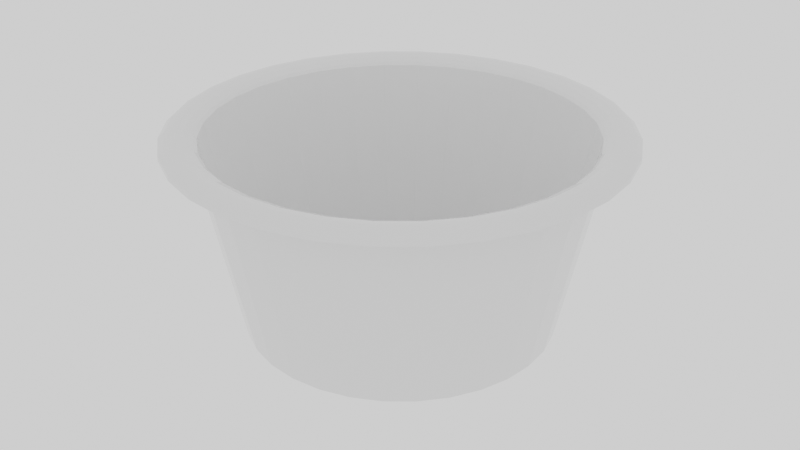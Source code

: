 # Source: drum_blue.blend  (saved by Blender 3.3.6; exported with 4.5.12 LTS)
import bpy
from mathutils import Matrix  # noqa: F401  (used for matrix-valued properties, if any)

bpy.ops.wm.read_factory_settings(use_empty=True)
scene = bpy.context.scene
scene.name = 'Scene'

# ---- collections
col_collection = bpy.data.collections.new('Collection'); scene.collection.children.link(col_collection)

# ---- materials (node trees are filled in below, after node groups)
mat_plastic = bpy.data.materials.new('Plastic')
mat_plastic.use_transparent_shadow = False

# ---- material node trees
mat_plastic.use_nodes = True; mat_plastic.node_tree.nodes.clear()
_N = mat_plastic.node_tree.nodes; _L = mat_plastic.node_tree.links
n0 = _N.new('ShaderNodeBsdfPrincipled'); n0.name = 'Principled BSDF'; n0.location = (10, 300)
n0.distribution = 'GGX'
n0.subsurface_method = 'RANDOM_WALK_SKIN'
n0.inputs[2].default_value = 0.09545
n0.inputs[3].default_value = 1.45
n0.inputs[13].default_value = 0.2227
n0.inputs[27].default_value = (0.0, 0.0, 0.0, 1.0)
n0.inputs[28].default_value = 1.0
n1 = _N.new('ShaderNodeOutputMaterial'); n1.name = 'Material Output'; n1.location = (300, 300)
_L.new(n0.outputs[0], n1.inputs[0])
n1.is_active_output = True

# ---- world
world_world = bpy.data.worlds.new('World'); scene.world = world_world
world_world.use_nodes = True; world_world.node_tree.nodes.clear()
_N = world_world.node_tree.nodes; _L = world_world.node_tree.links
n0 = _N.new('ShaderNodeOutputWorld'); n0.name = 'World Output'; n0.location = (300, 300)
n1 = _N.new('ShaderNodeBackground'); n1.name = 'Background'; n1.location = (10, 300)
n1.inputs[0].default_value = (1.0, 1.0, 1.0, 1.0)
_L.new(n1.outputs[0], n0.inputs[0])
n0.is_active_output = True
world_world.color = (0.05088, 0.05088, 0.05088)
world_world.use_sun_shadow = False
world_world.sun_shadow_jitter_overblur = 0.0

# ---- meshes
me_cylinder = bpy.data.meshes.new('Cylinder')
me_cylinder.from_pydata([(0.0, 0.3, 0.15), (0.05853, 0.2942, 0.15), (0.1148, 0.2772, 0.15), (0.1667, 0.2494, 0.15), (0.2121, 0.2121, 0.15), (0.2494, 0.1667, 0.15), (0.2772, 0.1148, 0.15), (0.2942, 0.05853, 0.15), (0.3, 0.0, 0.15), (0.2942, -0.05853, 0.15), (0.2772, -0.1148, 0.15), (0.2494, -0.1667, 0.15), (0.2121, -0.2121, 0.15), (0.1667, -0.2494, 0.15), (0.1148, -0.2772, 0.15), (0.05853, -0.2942, 0.15), (0.0, -0.3, 0.15), (-0.05853, -0.2942, 0.15), (-0.1148, -0.2772, 0.15), (-0.1667, -0.2494, 0.15), (-0.2121, -0.2121, 0.15), (-0.2494, -0.1667, 0.15), (-0.2772, -0.1148, 0.15), (-0.2942, -0.05853, 0.15), (-0.3, 0.0, 0.15), (-0.2942, 0.05853, 0.15), (-0.2772, 0.1148, 0.15), (-0.2494, 0.1667, 0.15), (-0.2121, 0.2121, 0.15), (-0.1667, 0.2494, 0.15), (-0.1148, 0.2772, 0.15), (-0.05853, 0.2942, 0.15), (5.525e-11, 0.3066, 0.1544), (0.05982, 0.3007, 0.1544), (0.1173, 0.2833, 0.1544), (0.1704, 0.255, 0.1544), (0.2168, 0.2168, 0.1544), (0.255, 0.1704, 0.1544), (0.2833, 0.1173, 0.1544), (0.3007, 0.05982, 0.1544), (0.3066, 1.223e-10, 0.1544), (0.3007, -0.05982, 0.1544), (0.2833, -0.1173, 0.1544), (0.255, -0.1704, 0.1544), (0.2168, -0.2168, 0.1544), (0.1704, -0.255, 0.1544), (0.1173, -0.2833, 0.1544), (0.05982, -0.3007, 0.1544), (5.525e-11, -0.3066, 0.1544), (-0.05982, -0.3007, 0.1544), (-0.1173, -0.2833, 0.1544), (-0.1704, -0.255, 0.1544), (-0.2168, -0.2168, 0.1544), (-0.255, -0.1704, 0.1544), (-0.2833, -0.1173, 0.1544), (-0.3007, -0.05982, 0.1544), (-0.3066, 1.223e-10, 0.1544), (-0.3007, 0.05982, 0.1544), (-0.2833, 0.1173, 0.1544), (-0.255, 0.1704, 0.1544), (-0.2168, 0.2168, 0.1544), (-0.1704, 0.255, 0.1544), (-0.1173, 0.2833, 0.1544), (-0.05982, 0.3007, 0.1544), (-0.0007961, 0.316, 0.1581), (0.06106, 0.3099, 0.1581), (0.1205, 0.2919, 0.1581), (0.1753, 0.2626, 0.1581), (0.2234, 0.2232, 0.1581), (0.2628, 0.1751, 0.1581), (0.2921, 0.1203, 0.1581), (0.3102, 0.06082, 0.1581), (0.3162, -0.001032, 0.1581), (0.3102, -0.06288, 0.1581), (0.2921, -0.1224, 0.1581), (0.2628, -0.1772, 0.1581), (0.2234, -0.2252, 0.1581), (0.1753, -0.2646, 0.1581), (0.1205, -0.2939, 0.1581), (0.06106, -0.312, 0.1581), (-0.0007961, -0.3181, 0.1581), (-0.06265, -0.312, 0.1581), (-0.1221, -0.2939, 0.1581), (-0.1769, -0.2646, 0.1581), (-0.225, -0.2252, 0.1581), (-0.2644, -0.1772, 0.1581), (-0.2937, -0.1224, 0.1581), (-0.3117, -0.06288, 0.1581), (-0.3178, -0.001032, 0.1581), (-0.3117, 0.06082, 0.1581), (-0.2937, 0.1203, 0.1581), (-0.2644, 0.1751, 0.1581), (-0.225, 0.2232, 0.1581), (-0.1769, 0.2626, 0.1581), (-0.1221, 0.2919, 0.1581), (-0.06265, 0.3099, 0.1581), (-0.0007961, 0.3254, 0.1596), (0.06289, 0.3191, 0.1596), (0.1241, 0.3006, 0.1596), (0.1806, 0.2704, 0.1596), (0.23, 0.2298, 0.1596), (0.2706, 0.1803, 0.1596), (0.3008, 0.1239, 0.1596), (0.3194, 0.06266, 0.1596), (0.3257, -0.001032, 0.1596), (0.3194, -0.06472, 0.1596), (0.3008, -0.126, 0.1596), (0.2706, -0.1824, 0.1596), (0.23, -0.2319, 0.1596), (0.1806, -0.2725, 0.1596), (0.1241, -0.3026, 0.1596), (0.06289, -0.3212, 0.1596), (-0.0007961, -0.3275, 0.1596), (-0.06448, -0.3212, 0.1596), (-0.1257, -0.3026, 0.1596), (-0.1822, -0.2725, 0.1596), (-0.2316, -0.2319, 0.1596), (-0.2722, -0.1824, 0.1596), (-0.3024, -0.126, 0.1596), (-0.321, -0.06472, 0.1596), (-0.3272, -0.001032, 0.1596), (-0.321, 0.06266, 0.1596), (-0.3024, 0.1239, 0.1596), (-0.2722, 0.1803, 0.1596), (-0.2316, 0.2298, 0.1596), (-0.1822, 0.2704, 0.1596), (-0.1257, 0.3006, 0.1596), (-0.06448, 0.3191, 0.1596), (-0.0007961, 0.3322, 0.1558), (0.06421, 0.3258, 0.1558), (0.1267, 0.3068, 0.1558), (0.1843, 0.276, 0.1558), (0.2348, 0.2346, 0.1558), (0.2763, 0.1841, 0.1558), (0.3071, 0.1265, 0.1558), (0.326, 0.06398, 0.1558), (0.3324, -0.001032, 0.1558), (0.326, -0.06604, 0.1558), (0.3071, -0.1286, 0.1558), (0.2763, -0.1862, 0.1558), (0.2348, -0.2367, 0.1558), (0.1843, -0.2781, 0.1558), (0.1267, -0.3089, 0.1558), (0.06421, -0.3279, 0.1558), (-0.0007961, -0.3343, 0.1558), (-0.06581, -0.3279, 0.1558), (-0.1283, -0.3089, 0.1558), (-0.1859, -0.2781, 0.1558), (-0.2364, -0.2367, 0.1558), (-0.2779, -0.1862, 0.1558), (-0.3087, -0.1286, 0.1558), (-0.3276, -0.06604, 0.1558), (-0.334, -0.001032, 0.1558), (-0.3276, 0.06398, 0.1558), (-0.3087, 0.1265, 0.1558), (-0.2779, 0.1841, 0.1558), (-0.2364, 0.2346, 0.1558), (-0.1859, 0.276, 0.1558), (-0.1283, 0.3068, 0.1558), (-0.06581, 0.3258, 0.1558), (-0.0007961, 0.3354, 0.1528), (0.06484, 0.329, 0.1528), (0.128, 0.3098, 0.1528), (0.1861, 0.2787, 0.1528), (0.2371, 0.2369, 0.1528), (0.279, 0.1859, 0.1528), (0.31, 0.1277, 0.1528), (0.3292, 0.06461, 0.1528), (0.3357, -0.001032, 0.1528), (0.3292, -0.06667, 0.1528), (0.31, -0.1298, 0.1528), (0.279, -0.188, 0.1528), (0.2371, -0.2389, 0.1528), (0.1861, -0.2808, 0.1528), (0.128, -0.3119, 0.1528), (0.06484, -0.331, 0.1528), (-0.0007961, -0.3375, 0.1528), (-0.06643, -0.331, 0.1528), (-0.1295, -0.3119, 0.1528), (-0.1877, -0.2808, 0.1528), (-0.2387, -0.2389, 0.1528), (-0.2805, -0.188, 0.1528), (-0.3116, -0.1298, 0.1528), (-0.3308, -0.06667, 0.1528), (-0.3372, -0.001032, 0.1528), (-0.3308, 0.06461, 0.1528), (-0.3116, 0.1277, 0.1528), (-0.2805, 0.1859, 0.1528), (-0.2387, 0.2369, 0.1528), (-0.1877, 0.2787, 0.1528), (-0.1295, 0.3098, 0.1528), (-0.06643, 0.329, 0.1528), (-0.0007961, 0.3354, 0.1506), (0.06484, 0.329, 0.1506), (0.128, 0.3098, 0.1506), (0.1861, 0.2787, 0.1506), (0.2371, 0.2369, 0.1506), (0.279, 0.1859, 0.1506), (0.31, 0.1277, 0.1506), (0.3292, 0.06461, 0.1506), (0.3357, -0.001032, 0.1506), (0.3292, -0.06667, 0.1506), (0.31, -0.1298, 0.1506), (0.279, -0.188, 0.1506), (0.2371, -0.2389, 0.1506), (0.1861, -0.2808, 0.1506), (0.128, -0.3119, 0.1506), (0.06484, -0.331, 0.1506), (-0.0007961, -0.3375, 0.1506), (-0.06643, -0.331, 0.1506), (-0.1295, -0.3119, 0.1506), (-0.1877, -0.2808, 0.1506), (-0.2387, -0.2389, 0.1506), (-0.2805, -0.188, 0.1506), (-0.3116, -0.1298, 0.1506), (-0.3308, -0.06667, 0.1506), (-0.3372, -0.001032, 0.1506), (-0.3308, 0.06461, 0.1506), (-0.3116, 0.1277, 0.1506), (-0.2805, 0.1859, 0.1506), (-0.2387, 0.2369, 0.1506), (-0.1877, 0.2787, 0.1506), (-0.1295, 0.3098, 0.1506), (-0.06643, 0.329, 0.1506), (-0.0007961, 0.3423, 0.1499), (0.06619, 0.3357, 0.1499), (0.1306, 0.3162, 0.1499), (0.19, 0.2845, 0.1499), (0.242, 0.2418, 0.1499), (0.2847, 0.1897, 0.1499), (0.3164, 0.1304, 0.1499), (0.336, 0.06595, 0.1499), (0.3426, -0.001032, 0.1499), (0.336, -0.06802, 0.1499), (0.3164, -0.1324, 0.1499), (0.2847, -0.1918, 0.1499), (0.242, -0.2438, 0.1499), (0.19, -0.2865, 0.1499), (0.1306, -0.3182, 0.1499), (0.06619, -0.3378, 0.1499), (-0.0007961, -0.3444, 0.1499), (-0.06778, -0.3378, 0.1499), (-0.1322, -0.3182, 0.1499), (-0.1916, -0.2865, 0.1499), (-0.2436, -0.2438, 0.1499), (-0.2863, -0.1918, 0.1499), (-0.318, -0.1324, 0.1499), (-0.3376, -0.06802, 0.1499), (-0.3441, -0.001032, 0.1499), (-0.3376, 0.06595, 0.1499), (-0.318, 0.1304, 0.1499), (-0.2863, 0.1897, 0.1499), (-0.2436, 0.2418, 0.1499), (-0.1916, 0.2845, 0.1499), (-0.1322, 0.3162, 0.1499), (-0.06778, 0.3357, 0.1499), (-0.0007961, 0.3423, 0.1571), (0.06619, 0.3357, 0.1571), (0.1306, 0.3162, 0.1571), (0.19, 0.2845, 0.1571), (0.242, 0.2418, 0.1571), (0.2847, 0.1897, 0.1571), (0.3164, 0.1304, 0.1571), (0.336, 0.06595, 0.1571), (0.3426, -0.001032, 0.1571), (0.336, -0.06802, 0.1571), (0.3164, -0.1324, 0.1571), (0.2847, -0.1918, 0.1571), (0.242, -0.2438, 0.1571), (0.19, -0.2865, 0.1571), (0.1306, -0.3182, 0.1571), (0.06619, -0.3378, 0.1571), (-0.0007961, -0.3444, 0.1571), (-0.06778, -0.3378, 0.1571), (-0.1322, -0.3182, 0.1571), (-0.1916, -0.2865, 0.1571), (-0.2436, -0.2438, 0.1571), (-0.2863, -0.1918, 0.1571), (-0.318, -0.1324, 0.1571), (-0.3376, -0.06802, 0.1571), (-0.3441, -0.001032, 0.1571), (-0.3376, 0.06595, 0.1571), (-0.318, 0.1304, 0.1571), (-0.2863, 0.1897, 0.1571), (-0.2436, 0.2418, 0.1571), (-0.1916, 0.2845, 0.1571), (-0.1322, 0.3162, 0.1571), (-0.06778, 0.3357, 0.1571), (-0.0007961, 0.3342, 0.1639), (0.06461, 0.3278, 0.1639), (0.1275, 0.3087, 0.1639), (0.1855, 0.2777, 0.1639), (0.2363, 0.236, 0.1639), (0.278, 0.1852, 0.1639), (0.309, 0.1273, 0.1639), (0.328, 0.06438, 0.1639), (0.3345, -0.001032, 0.1639), (0.328, -0.06644, 0.1639), (0.309, -0.1293, 0.1639), (0.278, -0.1873, 0.1639), (0.2363, -0.2381, 0.1639), (0.1855, -0.2798, 0.1639), (0.1275, -0.3108, 0.1639), (0.06461, -0.3299, 0.1639), (-0.0007961, -0.3363, 0.1639), (-0.0662, -0.3299, 0.1639), (-0.1291, -0.3108, 0.1639), (-0.1871, -0.2798, 0.1639), (-0.2379, -0.2381, 0.1639), (-0.2796, -0.1873, 0.1639), (-0.3105, -0.1293, 0.1639), (-0.3296, -0.06644, 0.1639), (-0.3361, -0.001032, 0.1639), (-0.3296, 0.06438, 0.1639), (-0.3105, 0.1273, 0.1639), (-0.2796, 0.1852, 0.1639), (-0.2379, 0.236, 0.1639), (-0.1871, 0.2777, 0.1639), (-0.1291, 0.3087, 0.1639), (-0.0662, 0.3278, 0.1639), (-0.0007961, 0.3277, 0.1662), (0.06333, 0.3213, 0.1662), (0.125, 0.3026, 0.1662), (0.1818, 0.2723, 0.1662), (0.2316, 0.2314, 0.1662), (0.2725, 0.1816, 0.1662), (0.3029, 0.1248, 0.1662), (0.3216, 0.06309, 0.1662), (0.3279, -0.001032, 0.1662), (0.3216, -0.06516, 0.1662), (0.3029, -0.1268, 0.1662), (0.2725, -0.1836, 0.1662), (0.2316, -0.2334, 0.1662), (0.1818, -0.2743, 0.1662), (0.125, -0.3047, 0.1662), (0.06333, -0.3234, 0.1662), (-0.0007961, -0.3297, 0.1662), (-0.06492, -0.3234, 0.1662), (-0.1266, -0.3047, 0.1662), (-0.1834, -0.2743, 0.1662), (-0.2332, -0.2334, 0.1662), (-0.2741, -0.1836, 0.1662), (-0.3045, -0.1268, 0.1662), (-0.3232, -0.06516, 0.1662), (-0.3295, -0.001032, 0.1662), (-0.3232, 0.06309, 0.1662), (-0.3045, 0.1248, 0.1662), (-0.2741, 0.1816, 0.1662), (-0.2332, 0.2314, 0.1662), (-0.1834, 0.2723, 0.1662), (-0.1266, 0.3026, 0.1662), (-0.06492, 0.3213, 0.1662), (-0.0007961, 0.3182, 0.1671), (0.06149, 0.3121, 0.1671), (0.1214, 0.2939, 0.1671), (0.1766, 0.2644, 0.1671), (0.2249, 0.2247, 0.1671), (0.2647, 0.1763, 0.1671), (0.2942, 0.1211, 0.1671), (0.3123, 0.06125, 0.1671), (0.3185, -0.001032, 0.1671), (0.3123, -0.06331, 0.1671), (0.2942, -0.1232, 0.1671), (0.2647, -0.1784, 0.1671), (0.2249, -0.2268, 0.1671), (0.1766, -0.2665, 0.1671), (0.1214, -0.296, 0.1671), (0.06149, -0.3142, 0.1671), (-0.0007961, -0.3203, 0.1671), (-0.06308, -0.3142, 0.1671), (-0.123, -0.296, 0.1671), (-0.1782, -0.2665, 0.1671), (-0.2265, -0.2268, 0.1671), (-0.2662, -0.1784, 0.1671), (-0.2957, -0.1232, 0.1671), (-0.3139, -0.06331, 0.1671), (-0.32, -0.001032, 0.1671), (-0.3139, 0.06125, 0.1671), (-0.2957, 0.1211, 0.1671), (-0.2662, 0.1763, 0.1671), (-0.2265, 0.2247, 0.1671), (-0.1782, 0.2644, 0.1671), (-0.123, 0.2939, 0.1671), (-0.06308, 0.3121, 0.1671), (-0.0007961, 0.3046, 0.1645), (0.05883, 0.2987, 0.1645), (0.1162, 0.2813, 0.1645), (0.169, 0.2531, 0.1645), (0.2153, 0.2151, 0.1645), (0.2533, 0.1688, 0.1645), (0.2816, 0.1159, 0.1645), (0.299, 0.0586, 0.1645), (0.3048, -0.001032, 0.1645), (0.299, -0.06066, 0.1645), (0.2816, -0.118, 0.1645), (0.2533, -0.1708, 0.1645), (0.2153, -0.2172, 0.1645), (0.169, -0.2552, 0.1645), (0.1162, -0.2834, 0.1645), (0.05883, -0.3008, 0.1645), (-0.0007961, -0.3067, 0.1645), (-0.06042, -0.3008, 0.1645), (-0.1178, -0.2834, 0.1645), (-0.1706, -0.2552, 0.1645), (-0.2169, -0.2172, 0.1645), (-0.2549, -0.1708, 0.1645), (-0.2832, -0.118, 0.1645), (-0.3006, -0.06066, 0.1645), (-0.3064, -0.001032, 0.1645), (-0.3006, 0.0586, 0.1645), (-0.2832, 0.1159, 0.1645), (-0.2549, 0.1688, 0.1645), (-0.2169, 0.2151, 0.1645), (-0.1706, 0.2531, 0.1645), (-0.1178, 0.2813, 0.1645), (-0.06042, 0.2987, 0.1645), (-0.0007961, 0.2932, 0.1594), (0.05661, 0.2876, 0.1594), (0.1118, 0.2708, 0.1594), (0.1627, 0.2436, 0.1594), (0.2073, 0.207, 0.1594), (0.2439, 0.1624, 0.1594), (0.2711, 0.1116, 0.1594), (0.2878, 0.05637, 0.1594), (0.2934, -0.001032, 0.1594), (0.2878, -0.05844, 0.1594), (0.2711, -0.1136, 0.1594), (0.2439, -0.1645, 0.1594), (0.2073, -0.2091, 0.1594), (0.1627, -0.2457, 0.1594), (0.1118, -0.2729, 0.1594), (0.05661, -0.2896, 0.1594), (-0.0007961, -0.2953, 0.1594), (-0.0582, -0.2896, 0.1594), (-0.1134, -0.2729, 0.1594), (-0.1643, -0.2457, 0.1594), (-0.2089, -0.2091, 0.1594), (-0.2455, -0.1645, 0.1594), (-0.2726, -0.1136, 0.1594), (-0.2894, -0.05844, 0.1594), (-0.295, -0.001032, 0.1594), (-0.2894, 0.05637, 0.1594), (-0.2726, 0.1116, 0.1594), (-0.2455, 0.1624, 0.1594), (-0.2089, 0.207, 0.1594), (-0.1643, 0.2436, 0.1594), (-0.1134, 0.2708, 0.1594), (-0.0582, 0.2876, 0.1594), (-0.0007961, 0.288, 0.1551), (0.0556, 0.2825, 0.1551), (0.1098, 0.266, 0.1551), (0.1598, 0.2393, 0.1551), (0.2036, 0.2034, 0.1551), (0.2396, 0.1596, 0.1551), (0.2663, 0.1096, 0.1551), (0.2827, 0.05536, 0.1551), (0.2883, -0.001032, 0.1551), (0.2827, -0.05743, 0.1551), (0.2663, -0.1117, 0.1551), (0.2396, -0.1616, 0.1551), (0.2036, -0.2054, 0.1551), (0.1598, -0.2414, 0.1551), (0.1098, -0.2681, 0.1551), (0.0556, -0.2846, 0.1551), (-0.0007961, -0.2901, 0.1551), (-0.05719, -0.2846, 0.1551), (-0.1114, -0.2681, 0.1551), (-0.1614, -0.2414, 0.1551), (-0.2052, -0.2054, 0.1551), (-0.2412, -0.1616, 0.1551), (-0.2679, -0.1117, 0.1551), (-0.2843, -0.05743, 0.1551), (-0.2899, -0.001032, 0.1551), (-0.2843, 0.05536, 0.1551), (-0.2679, 0.1096, 0.1551), (-0.2412, 0.1596, 0.1551), (-0.2052, 0.2034, 0.1551), (-0.1614, 0.2393, 0.1551), (-0.1114, 0.266, 0.1551), (-0.05719, 0.2825, 0.1551), (-0.0007961, 0.2222, -0.143), (0.04276, 0.2179, -0.143), (0.08464, 0.2052, -0.143), (0.1232, 0.1846, -0.143), (0.1571, 0.1568, -0.143), (0.1848, 0.123, -0.143), (0.2055, 0.08441, -0.143), (0.2182, 0.04253, -0.143), (0.2225, -0.001032, -0.143), (0.2182, -0.04459, -0.143), (0.2055, -0.08647, -0.143), (0.1848, -0.1251, -0.143), (0.1571, -0.1589, -0.143), (0.1232, -0.1867, -0.143), (0.08464, -0.2073, -0.143), (0.04276, -0.22, -0.143), (-0.0007961, -0.2243, -0.143), (-0.04435, -0.22, -0.143), (-0.08624, -0.2073, -0.143), (-0.1248, -0.1867, -0.143), (-0.1587, -0.1589, -0.143), (-0.1864, -0.1251, -0.143), (-0.2071, -0.08647, -0.143), (-0.2198, -0.04459, -0.143), (-0.2241, -0.001032, -0.143), (-0.2198, 0.04253, -0.143), (-0.2071, 0.08441, -0.143), (-0.1864, 0.123, -0.143), (-0.1587, 0.1568, -0.143), (-0.1248, 0.1846, -0.143), (-0.08624, 0.2052, -0.143), (-0.04435, 0.2179, -0.143), (-0.03808, 0.1914, -0.1602), (2.258e-10, 0.2388, -0.1461), (0.0466, 0.2343, -0.1461), (-0.07469, 0.1803, -0.1602), (0.0914, 0.2207, -0.1461), (-0.1084, 0.1623, -0.1602), (0.1327, 0.1986, -0.1461), (-0.138, 0.138, -0.1602), (0.1689, 0.1689, -0.1461), (-0.1623, 0.1084, -0.1602), (0.1986, 0.1327, -0.1461), (-0.1803, 0.07469, -0.1602), (0.2207, 0.0914, -0.1461), (-0.1914, 0.03808, -0.1602), (0.2343, 0.0466, -0.1461), (-0.1952, 2.209e-10, -0.1602), (0.2388, -2.258e-10, -0.1461), (-0.1914, -0.03808, -0.1602), (0.2343, -0.0466, -0.1461), (-0.1803, -0.07469, -0.1602), (0.2207, -0.0914, -0.1461), (-0.1623, -0.1084, -0.1602), (0.1986, -0.1327, -0.1461), (-0.138, -0.138, -0.1602), (0.1689, -0.1689, -0.1461), (-0.1084, -0.1623, -0.1602), (0.1327, -0.1986, -0.1461), (-0.07469, -0.1803, -0.1602), (0.0914, -0.2207, -0.1461), (-0.03808, -0.1914, -0.1602), (0.0466, -0.2343, -0.1461), (-4.284e-10, -0.1952, -0.1602), (-2.258e-10, -0.2388, -0.1461), (0.03808, -0.1914, -0.1602), (-0.0466, -0.2343, -0.1461), (0.07469, -0.1803, -0.1602), (-0.0914, -0.2207, -0.1461), (0.1084, -0.1623, -0.1602), (-0.1327, -0.1986, -0.1461), (0.138, -0.138, -0.1602), (-0.1689, -0.1689, -0.1461), (0.1623, -0.1084, -0.1602), (-0.1986, -0.1327, -0.1461), (0.1803, -0.07469, -0.1602), (-0.2207, -0.0914, -0.1461), (0.1914, -0.03808, -0.1602), (-0.2343, -0.0466, -0.1461), (0.1952, 2.209e-10, -0.1602), (-0.2388, 2.258e-10, -0.1461), (0.1914, 0.03808, -0.1602), (-0.2343, 0.0466, -0.1461), (0.1803, 0.07469, -0.1602), (-0.2207, 0.0914, -0.1461), (0.1623, 0.1084, -0.1602), (-0.1986, 0.1327, -0.1461), (0.138, 0.138, -0.1602), (-0.1689, 0.1689, -0.1461), (0.1084, 0.1623, -0.1602), (-0.1327, 0.1986, -0.1461), (0.07469, 0.1803, -0.1602), (-0.0914, 0.2207, -0.1461), (0.03808, 0.1914, -0.1602), (-0.0466, 0.2343, -0.1461), (-4.284e-10, 0.1952, -0.1602), (0.0, 0.2214, -0.1554), (1.953e-10, 0.232, -0.1517), (0.0432, 0.2172, -0.1554), (0.04527, 0.2276, -0.1517), (0.08474, 0.2046, -0.1554), (0.0888, 0.2144, -0.1517), (0.123, 0.1841, -0.1554), (0.1289, 0.1929, -0.1517), (0.1566, 0.1566, -0.1554), (0.1641, 0.1641, -0.1517), (0.1841, 0.123, -0.1554), (0.1929, 0.1289, -0.1517), (0.2046, 0.08474, -0.1554), (0.2144, 0.0888, -0.1517), (0.2172, 0.0432, -0.1554), (0.2276, 0.04527, -0.1517), (0.2214, 0.0, -0.1554), (0.232, -1.953e-10, -0.1517), (0.2172, -0.0432, -0.1554), (0.2276, -0.04527, -0.1517), (0.2046, -0.08474, -0.1554), (0.2144, -0.0888, -0.1517), (0.1841, -0.123, -0.1554), (0.1929, -0.1289, -0.1517), (0.1566, -0.1566, -0.1554), (0.1641, -0.1641, -0.1517), (0.123, -0.1841, -0.1554), (0.1289, -0.1929, -0.1517), (0.08474, -0.2046, -0.1554), (0.0888, -0.2144, -0.1517), (0.0432, -0.2172, -0.1554), (0.04527, -0.2276, -0.1517), (0.0, -0.2214, -0.1554), (-1.953e-10, -0.232, -0.1517), (-0.0432, -0.2172, -0.1554), (-0.04527, -0.2276, -0.1517), (-0.08474, -0.2046, -0.1554), (-0.0888, -0.2144, -0.1517), (-0.123, -0.1841, -0.1554), (-0.1289, -0.1929, -0.1517), (-0.1566, -0.1566, -0.1554), (-0.1641, -0.1641, -0.1517), (-0.1841, -0.123, -0.1554), (-0.1929, -0.1289, -0.1517), (-0.2046, -0.08474, -0.1554), (-0.2144, -0.0888, -0.1517), (-0.2172, -0.0432, -0.1554), (-0.2276, -0.04527, -0.1517), (-0.2214, 0.0, -0.1554), (-0.232, 1.953e-10, -0.1517), (-0.2172, 0.0432, -0.1554), (-0.2276, 0.04527, -0.1517), (-0.2046, 0.08474, -0.1554), (-0.2144, 0.0888, -0.1517), (-0.1841, 0.123, -0.1554), (-0.1929, 0.1289, -0.1517), (-0.1566, 0.1566, -0.1554), (-0.1641, 0.1641, -0.1517), (-0.123, 0.1841, -0.1554), (-0.1289, 0.1929, -0.1517), (-0.08474, 0.2046, -0.1554), (-0.0888, 0.2144, -0.1517), (-0.0432, 0.2172, -0.1554), (-0.04527, 0.2276, -0.1517)], [], [(524, 522, 5, 6), (526, 524, 6, 7), (528, 526, 7, 8), (530, 528, 8, 9), (532, 530, 9, 10), (534, 532, 10, 11), (536, 534, 11, 12), (538, 536, 12, 13), (540, 538, 13, 14), (542, 540, 14, 15), (544, 542, 15, 16), (546, 544, 16, 17), (548, 546, 17, 18), (550, 548, 18, 19), (552, 550, 19, 20), (554, 552, 20, 21), (556, 554, 21, 22), (558, 556, 22, 23), (560, 558, 23, 24), (562, 560, 24, 25), (564, 562, 25, 26), (566, 564, 26, 27), (568, 566, 27, 28), (570, 568, 28, 29), (572, 570, 29, 30), (574, 572, 30, 31), (516, 514, 1, 2), (18, 17, 49, 50), (522, 520, 4, 5), (520, 518, 3, 4), (513, 574, 31, 0), (518, 516, 2, 3), (581, 579, 514, 516), (35, 34, 66, 67), (5, 4, 36, 37), (0, 31, 63, 32), (19, 18, 50, 51), (6, 5, 37, 38), (20, 19, 51, 52), (7, 6, 38, 39), (21, 20, 52, 53), (8, 7, 39, 40), (22, 21, 53, 54), (9, 8, 40, 41), (23, 22, 54, 55), (10, 9, 41, 42), (24, 23, 55, 56), (11, 10, 42, 43), (25, 24, 56, 57), (12, 11, 43, 44), (26, 25, 57, 58), (13, 12, 44, 45), (27, 26, 58, 59), (14, 13, 45, 46), (1, 0, 32, 33), (28, 27, 59, 60), (15, 14, 46, 47), (2, 1, 33, 34), (29, 28, 60, 61), (16, 15, 47, 48), (3, 2, 34, 35), (30, 29, 61, 62), (17, 16, 48, 49), (4, 3, 35, 36), (31, 30, 62, 63), (91, 90, 122, 123), (62, 61, 93, 94), (49, 48, 80, 81), (36, 35, 67, 68), (63, 62, 94, 95), (50, 49, 81, 82), (37, 36, 68, 69), (32, 63, 95, 64), (51, 50, 82, 83), (38, 37, 69, 70), (52, 51, 83, 84), (39, 38, 70, 71), (53, 52, 84, 85), (40, 39, 71, 72), (54, 53, 85, 86), (41, 40, 72, 73), (55, 54, 86, 87), (42, 41, 73, 74), (56, 55, 87, 88), (43, 42, 74, 75), (57, 56, 88, 89), (44, 43, 75, 76), (58, 57, 89, 90), (45, 44, 76, 77), (59, 58, 90, 91), (46, 45, 77, 78), (33, 32, 64, 65), (60, 59, 91, 92), (47, 46, 78, 79), (34, 33, 65, 66), (61, 60, 92, 93), (48, 47, 79, 80), (122, 121, 153, 154), (78, 77, 109, 110), (65, 64, 96, 97), (92, 91, 123, 124), (79, 78, 110, 111), (66, 65, 97, 98), (93, 92, 124, 125), (80, 79, 111, 112), (67, 66, 98, 99), (94, 93, 125, 126), (81, 80, 112, 113), (68, 67, 99, 100), (95, 94, 126, 127), (82, 81, 113, 114), (69, 68, 100, 101), (64, 95, 127, 96), (83, 82, 114, 115), (70, 69, 101, 102), (84, 83, 115, 116), (71, 70, 102, 103), (85, 84, 116, 117), (72, 71, 103, 104), (86, 85, 117, 118), (73, 72, 104, 105), (87, 86, 118, 119), (74, 73, 105, 106), (88, 87, 119, 120), (75, 74, 106, 107), (89, 88, 120, 121), (76, 75, 107, 108), (90, 89, 121, 122), (77, 76, 108, 109), (140, 139, 171, 172), (109, 108, 140, 141), (123, 122, 154, 155), (110, 109, 141, 142), (97, 96, 128, 129), (124, 123, 155, 156), (111, 110, 142, 143), (98, 97, 129, 130), (125, 124, 156, 157), (112, 111, 143, 144), (99, 98, 130, 131), (126, 125, 157, 158), (113, 112, 144, 145), (100, 99, 131, 132), (127, 126, 158, 159), (114, 113, 145, 146), (101, 100, 132, 133), (96, 127, 159, 128), (115, 114, 146, 147), (102, 101, 133, 134), (116, 115, 147, 148), (103, 102, 134, 135), (117, 116, 148, 149), (104, 103, 135, 136), (118, 117, 149, 150), (105, 104, 136, 137), (119, 118, 150, 151), (106, 105, 137, 138), (120, 119, 151, 152), (107, 106, 138, 139), (121, 120, 152, 153), (108, 107, 139, 140), (160, 191, 223, 192), (154, 153, 185, 186), (141, 140, 172, 173), (155, 154, 186, 187), (142, 141, 173, 174), (129, 128, 160, 161), (156, 155, 187, 188), (143, 142, 174, 175), (130, 129, 161, 162), (157, 156, 188, 189), (144, 143, 175, 176), (131, 130, 162, 163), (158, 157, 189, 190), (145, 144, 176, 177), (132, 131, 163, 164), (159, 158, 190, 191), (146, 145, 177, 178), (133, 132, 164, 165), (128, 159, 191, 160), (147, 146, 178, 179), (134, 133, 165, 166), (148, 147, 179, 180), (135, 134, 166, 167), (149, 148, 180, 181), (136, 135, 167, 168), (150, 149, 181, 182), (137, 136, 168, 169), (151, 150, 182, 183), (138, 137, 169, 170), (152, 151, 183, 184), (139, 138, 170, 171), (153, 152, 184, 185), (215, 214, 246, 247), (179, 178, 210, 211), (166, 165, 197, 198), (180, 179, 211, 212), (167, 166, 198, 199), (181, 180, 212, 213), (168, 167, 199, 200), (182, 181, 213, 214), (169, 168, 200, 201), (183, 182, 214, 215), (170, 169, 201, 202), (184, 183, 215, 216), (171, 170, 202, 203), (185, 184, 216, 217), (172, 171, 203, 204), (186, 185, 217, 218), (173, 172, 204, 205), (187, 186, 218, 219), (174, 173, 205, 206), (161, 160, 192, 193), (188, 187, 219, 220), (175, 174, 206, 207), (162, 161, 193, 194), (189, 188, 220, 221), (176, 175, 207, 208), (163, 162, 194, 195), (190, 189, 221, 222), (177, 176, 208, 209), (164, 163, 195, 196), (191, 190, 222, 223), (178, 177, 209, 210), (165, 164, 196, 197), (250, 249, 281, 282), (202, 201, 233, 234), (216, 215, 247, 248), (203, 202, 234, 235), (217, 216, 248, 249), (204, 203, 235, 236), (218, 217, 249, 250), (205, 204, 236, 237), (219, 218, 250, 251), (206, 205, 237, 238), (193, 192, 224, 225), (220, 219, 251, 252), (207, 206, 238, 239), (194, 193, 225, 226), (221, 220, 252, 253), (208, 207, 239, 240), (195, 194, 226, 227), (222, 221, 253, 254), (209, 208, 240, 241), (196, 195, 227, 228), (223, 222, 254, 255), (210, 209, 241, 242), (197, 196, 228, 229), (192, 223, 255, 224), (211, 210, 242, 243), (198, 197, 229, 230), (212, 211, 243, 244), (199, 198, 230, 231), (213, 212, 244, 245), (200, 199, 231, 232), (214, 213, 245, 246), (201, 200, 232, 233), (283, 282, 314, 315), (237, 236, 268, 269), (251, 250, 282, 283), (238, 237, 269, 270), (225, 224, 256, 257), (252, 251, 283, 284), (239, 238, 270, 271), (226, 225, 257, 258), (253, 252, 284, 285), (240, 239, 271, 272), (227, 226, 258, 259), (254, 253, 285, 286), (241, 240, 272, 273), (228, 227, 259, 260), (255, 254, 286, 287), (242, 241, 273, 274), (229, 228, 260, 261), (224, 255, 287, 256), (243, 242, 274, 275), (230, 229, 261, 262), (244, 243, 275, 276), (231, 230, 262, 263), (245, 244, 276, 277), (232, 231, 263, 264), (246, 245, 277, 278), (233, 232, 264, 265), (247, 246, 278, 279), (234, 233, 265, 266), (248, 247, 279, 280), (235, 234, 266, 267), (249, 248, 280, 281), (236, 235, 267, 268), (318, 317, 349, 350), (270, 269, 301, 302), (257, 256, 288, 289), (284, 283, 315, 316), (271, 270, 302, 303), (258, 257, 289, 290), (285, 284, 316, 317), (272, 271, 303, 304), (259, 258, 290, 291), (286, 285, 317, 318), (273, 272, 304, 305), (260, 259, 291, 292), (287, 286, 318, 319), (274, 273, 305, 306), (261, 260, 292, 293), (256, 287, 319, 288), (275, 274, 306, 307), (262, 261, 293, 294), (276, 275, 307, 308), (263, 262, 294, 295), (277, 276, 308, 309), (264, 263, 295, 296), (278, 277, 309, 310), (265, 264, 296, 297), (279, 278, 310, 311), (266, 265, 297, 298), (280, 279, 311, 312), (267, 266, 298, 299), (281, 280, 312, 313), (268, 267, 299, 300), (282, 281, 313, 314), (269, 268, 300, 301), (340, 339, 371, 372), (305, 304, 336, 337), (292, 291, 323, 324), (319, 318, 350, 351), (306, 305, 337, 338), (293, 292, 324, 325), (288, 319, 351, 320), (307, 306, 338, 339), (294, 293, 325, 326), (308, 307, 339, 340), (295, 294, 326, 327), (309, 308, 340, 341), (296, 295, 327, 328), (310, 309, 341, 342), (297, 296, 328, 329), (311, 310, 342, 343), (298, 297, 329, 330), (312, 311, 343, 344), (299, 298, 330, 331), (313, 312, 344, 345), (300, 299, 331, 332), (314, 313, 345, 346), (301, 300, 332, 333), (315, 314, 346, 347), (302, 301, 333, 334), (289, 288, 320, 321), (316, 315, 347, 348), (303, 302, 334, 335), (290, 289, 321, 322), (317, 316, 348, 349), (304, 303, 335, 336), (291, 290, 322, 323), (375, 374, 406, 407), (327, 326, 358, 359), (341, 340, 372, 373), (328, 327, 359, 360), (342, 341, 373, 374), (329, 328, 360, 361), (343, 342, 374, 375), (330, 329, 361, 362), (344, 343, 375, 376), (331, 330, 362, 363), (345, 344, 376, 377), (332, 331, 363, 364), (346, 345, 377, 378), (333, 332, 364, 365), (347, 346, 378, 379), (334, 333, 365, 366), (321, 320, 352, 353), (348, 347, 379, 380), (335, 334, 366, 367), (322, 321, 353, 354), (349, 348, 380, 381), (336, 335, 367, 368), (323, 322, 354, 355), (350, 349, 381, 382), (337, 336, 368, 369), (324, 323, 355, 356), (351, 350, 382, 383), (338, 337, 369, 370), (325, 324, 356, 357), (320, 351, 383, 352), (339, 338, 370, 371), (326, 325, 357, 358), (402, 401, 433, 434), (362, 361, 393, 394), (376, 375, 407, 408), (363, 362, 394, 395), (377, 376, 408, 409), (364, 363, 395, 396), (378, 377, 409, 410), (365, 364, 396, 397), (379, 378, 410, 411), (366, 365, 397, 398), (353, 352, 384, 385), (380, 379, 411, 412), (367, 366, 398, 399), (354, 353, 385, 386), (381, 380, 412, 413), (368, 367, 399, 400), (355, 354, 386, 387), (382, 381, 413, 414), (369, 368, 400, 401), (356, 355, 387, 388), (383, 382, 414, 415), (370, 369, 401, 402), (357, 356, 388, 389), (352, 383, 415, 384), (371, 370, 402, 403), (358, 357, 389, 390), (372, 371, 403, 404), (359, 358, 390, 391), (373, 372, 404, 405), (360, 359, 391, 392), (374, 373, 405, 406), (361, 360, 392, 393), (437, 436, 468, 469), (389, 388, 420, 421), (384, 415, 447, 416), (403, 402, 434, 435), (390, 389, 421, 422), (404, 403, 435, 436), (391, 390, 422, 423), (405, 404, 436, 437), (392, 391, 423, 424), (406, 405, 437, 438), (393, 392, 424, 425), (407, 406, 438, 439), (394, 393, 425, 426), (408, 407, 439, 440), (395, 394, 426, 427), (409, 408, 440, 441), (396, 395, 427, 428), (410, 409, 441, 442), (397, 396, 428, 429), (411, 410, 442, 443), (398, 397, 429, 430), (385, 384, 416, 417), (412, 411, 443, 444), (399, 398, 430, 431), (386, 385, 417, 418), (413, 412, 444, 445), (400, 399, 431, 432), (387, 386, 418, 419), (414, 413, 445, 446), (401, 400, 432, 433), (388, 387, 419, 420), (415, 414, 446, 447), (472, 471, 503, 504), (424, 423, 455, 456), (438, 437, 469, 470), (425, 424, 456, 457), (439, 438, 470, 471), (426, 425, 457, 458), (440, 439, 471, 472), (427, 426, 458, 459), (441, 440, 472, 473), (428, 427, 459, 460), (442, 441, 473, 474), (429, 428, 460, 461), (443, 442, 474, 475), (430, 429, 461, 462), (417, 416, 448, 449), (444, 443, 475, 476), (431, 430, 462, 463), (418, 417, 449, 450), (445, 444, 476, 477), (432, 431, 463, 464), (419, 418, 450, 451), (446, 445, 477, 478), (433, 432, 464, 465), (420, 419, 451, 452), (447, 446, 478, 479), (434, 433, 465, 466), (421, 420, 452, 453), (416, 447, 479, 448), (435, 434, 466, 467), (422, 421, 453, 454), (436, 435, 467, 468), (423, 422, 454, 455), (481, 480, 511, 510, 509, 508, 507, 506, 505, 504, 503, 502, 501, 500, 499, 498, 497, 496, 495, 494, 493, 492, 491, 490, 489, 488, 487, 486, 485, 484, 483, 482), (459, 458, 490, 491), (473, 472, 504, 505), (460, 459, 491, 492), (474, 473, 505, 506), (461, 460, 492, 493), (475, 474, 506, 507), (462, 461, 493, 494), (449, 448, 480, 481), (476, 475, 507, 508), (463, 462, 494, 495), (450, 449, 481, 482), (477, 476, 508, 509), (464, 463, 495, 496), (451, 450, 482, 483), (478, 477, 509, 510), (465, 464, 496, 497), (452, 451, 483, 484), (479, 478, 510, 511), (466, 465, 497, 498), (453, 452, 484, 485), (448, 479, 511, 480), (467, 466, 498, 499), (454, 453, 485, 486), (468, 467, 499, 500), (455, 454, 486, 487), (469, 468, 500, 501), (456, 455, 487, 488), (470, 469, 501, 502), (457, 456, 488, 489), (471, 470, 502, 503), (458, 457, 489, 490), (577, 639, 574, 513), (583, 581, 516, 518), (585, 583, 518, 520), (587, 585, 520, 522), (589, 587, 522, 524), (591, 589, 524, 526), (593, 591, 526, 528), (595, 593, 528, 530), (597, 595, 530, 532), (599, 597, 532, 534), (601, 599, 534, 536), (603, 601, 536, 538), (605, 603, 538, 540), (607, 605, 540, 542), (609, 607, 542, 544), (611, 609, 544, 546), (613, 611, 546, 548), (615, 613, 548, 550), (617, 615, 550, 552), (619, 617, 552, 554), (621, 619, 554, 556), (623, 621, 556, 558), (625, 623, 558, 560), (627, 625, 560, 562), (629, 627, 562, 564), (631, 629, 564, 566), (633, 631, 566, 568), (635, 633, 568, 570), (637, 635, 570, 572), (639, 637, 572, 574), (575, 573, 571, 569, 567, 565, 563, 561, 559, 557, 555, 553, 551, 549, 547, 545, 543, 541, 539, 537, 535, 533, 531, 529, 527, 525, 523, 521, 519, 517, 515, 512), (588, 590, 561, 563), (514, 513, 0, 1), (578, 576, 577, 579), (580, 578, 579, 581), (582, 580, 581, 583), (584, 582, 583, 585), (586, 584, 585, 587), (588, 586, 587, 589), (590, 588, 589, 591), (592, 590, 591, 593), (594, 592, 593, 595), (596, 594, 595, 597), (598, 596, 597, 599), (600, 598, 599, 601), (602, 600, 601, 603), (604, 602, 603, 605), (606, 604, 605, 607), (608, 606, 607, 609), (610, 608, 609, 611), (612, 610, 611, 613), (614, 612, 613, 615), (616, 614, 615, 617), (618, 616, 617, 619), (620, 618, 619, 621), (622, 620, 621, 623), (624, 622, 623, 625), (626, 624, 625, 627), (628, 626, 627, 629), (630, 628, 629, 631), (632, 630, 631, 633), (634, 632, 633, 635), (636, 634, 635, 637), (638, 636, 637, 639), (576, 638, 639, 577), (579, 577, 513, 514), (606, 608, 543, 545), (624, 626, 525, 527), (580, 582, 569, 571), (598, 600, 551, 553), (616, 618, 533, 535), (634, 636, 515, 517), (590, 592, 559, 561), (608, 610, 541, 543), (626, 628, 523, 525), (582, 584, 567, 569), (600, 602, 549, 551), (618, 620, 531, 533), (636, 638, 512, 515), (592, 594, 557, 559), (610, 612, 539, 541), (628, 630, 521, 523), (638, 576, 575, 512), (584, 586, 565, 567), (602, 604, 547, 549), (620, 622, 529, 531), (576, 578, 573, 575), (594, 596, 555, 557), (612, 614, 537, 539), (630, 632, 519, 521), (586, 588, 563, 565), (604, 606, 545, 547), (622, 624, 527, 529), (578, 580, 571, 573), (596, 598, 553, 555), (614, 616, 535, 537), (632, 634, 517, 519)])
_uv = me_cylinder.uv_layers.new(name='UVMap')
_uv.uv.foreach_set('vector', [0.9217, 0.3431, 0.9057, 0.3749, 0.8438, 1.0, 0.8125, 1.0, 0.9312, 0.3087, 0.9217, 0.3431, 0.8125, 1.0, 0.7812, 1.0, 0.9338, 0.2728, 0.9312, 0.3087, 0.7812, 1.0, 0.75, 1.0, 0.9293, 0.2369, 0.9338, 0.2728, 0.75, 1.0, 0.7188, 1.0, 0.9179, 0.2025, 0.9293, 0.2369, 0.7188, 1.0, 0.6875, 1.0, 0.9, 0.1707, 0.9179, 0.2025, 0.6875, 1.0, 0.6562, 1.0, 0.8762, 0.1428, 0.9, 0.1707, 0.6562, 1.0, 0.625, 1.0, 0.8474, 0.12, 0.8762, 0.1428, 0.625, 1.0, 0.5938, 1.0, 0.8146, 0.103, 0.8474, 0.12, 0.5938, 1.0, 0.5625, 1.0, 0.7792, 0.09255, 0.8146, 0.103, 0.5625, 1.0, 0.5312, 1.0, 0.7424, 0.08901, 0.7792, 0.09255, 0.5312, 1.0, 0.5, 1.0, 0.7056, 0.09255, 0.7424, 0.08901, 0.5, 1.0, 0.4688, 1.0, 0.6702, 0.103, 0.7056, 0.09255, 0.4688, 1.0, 0.4375, 1.0, 0.6374, 0.12, 0.6702, 0.103, 0.4375, 1.0, 0.4062, 1.0, 0.6086, 0.1428, 0.6374, 0.12, 0.4062, 1.0, 0.375, 1.0, 0.5848, 0.1707, 0.6086, 0.1428, 0.375, 1.0, 0.3438, 1.0, 0.5669, 0.2025, 0.5848, 0.1707, 0.3438, 1.0, 0.3125, 1.0, 0.5555, 0.2369, 0.5669, 0.2025, 0.3125, 1.0, 0.2812, 1.0, 0.551, 0.2728, 0.5555, 0.2369, 0.2812, 1.0, 0.25, 1.0, 0.5536, 0.3087, 0.551, 0.2728, 0.25, 1.0, 0.2188, 1.0, 0.5631, 0.3431, 0.5536, 0.3087, 0.2188, 1.0, 0.1875, 1.0, 0.5791, 0.3749, 0.5631, 0.3431, 0.1875, 1.0, 0.1562, 1.0, 0.601, 0.4028, 0.5791, 0.3749, 0.1562, 1.0, 0.125, 1.0, 0.6279, 0.4256, 0.601, 0.4028, 0.125, 1.0, 0.09375, 1.0, 0.6588, 0.4426, 0.6279, 0.4256, 0.09375, 1.0, 0.0625, 1.0, 0.6923, 0.4531, 0.6588, 0.4426, 0.0625, 1.0, 0.03125, 1.0, 0.826, 0.4426, 0.7925, 0.4531, 0.9688, 1.0, 0.9375, 1.0, 0.4375, 1.0, 0.4688, 1.0, 0.4688, 1.0, 0.4375, 1.0, 0.9057, 0.3749, 0.8838, 0.4028, 0.875, 1.0, 0.8438, 1.0, 0.8838, 0.4028, 0.8569, 0.4256, 0.9062, 1.0, 0.875, 1.0, 0.7272, 0.4566, 0.6923, 0.4531, 0.03125, 1.0, 0.0, 1.0, 0.8569, 0.4256, 0.826, 0.4426, 0.9375, 1.0, 0.9062, 1.0, 0.8222, 0.428, 0.7883, 0.4384, 0.7925, 0.4531, 0.826, 0.4426, 0.9062, 1.0, 0.9375, 1.0, 0.9375, 1.0, 0.9062, 1.0, 0.8438, 1.0, 0.875, 1.0, 0.875, 1.0, 0.8438, 1.0, 0.0, 1.0, 0.03125, 1.0, 0.03125, 1.0, 0.0, 1.0, 0.4062, 1.0, 0.4375, 1.0, 0.4375, 1.0, 0.4062, 1.0, 0.8125, 1.0, 0.8438, 1.0, 0.8438, 1.0, 0.8125, 1.0, 0.375, 1.0, 0.4062, 1.0, 0.4062, 1.0, 0.375, 1.0, 0.7812, 1.0, 0.8125, 1.0, 0.8125, 1.0, 0.7812, 1.0, 0.3438, 1.0, 0.375, 1.0, 0.375, 1.0, 0.3438, 1.0, 0.75, 1.0, 0.7812, 1.0, 0.7812, 1.0, 0.75, 1.0, 0.3125, 1.0, 0.3438, 1.0, 0.3438, 1.0, 0.3125, 1.0, 0.7188, 1.0, 0.75, 1.0, 0.75, 1.0, 0.7188, 1.0, 0.2812, 1.0, 0.3125, 1.0, 0.3125, 1.0, 0.2812, 1.0, 0.6875, 1.0, 0.7188, 1.0, 0.7188, 1.0, 0.6875, 1.0, 0.25, 1.0, 0.2812, 1.0, 0.2812, 1.0, 0.25, 1.0, 0.6562, 1.0, 0.6875, 1.0, 0.6875, 1.0, 0.6562, 1.0, 0.2188, 1.0, 0.25, 1.0, 0.25, 1.0, 0.2188, 1.0, 0.625, 1.0, 0.6562, 1.0, 0.6562, 1.0, 0.625, 1.0, 0.1875, 1.0, 0.2188, 1.0, 0.2188, 1.0, 0.1875, 1.0, 0.5938, 1.0, 0.625, 1.0, 0.625, 1.0, 0.5938, 1.0, 0.1562, 1.0, 0.1875, 1.0, 0.1875, 1.0, 0.1562, 1.0, 0.5625, 1.0, 0.5938, 1.0, 0.5938, 1.0, 0.5625, 1.0, 0.9688, 1.0, 1.0, 1.0, 1.0, 1.0, 0.9688, 1.0, 0.125, 1.0, 0.1562, 1.0, 0.1562, 1.0, 0.125, 1.0, 0.5312, 1.0, 0.5625, 1.0, 0.5625, 1.0, 0.5312, 1.0, 0.9375, 1.0, 0.9688, 1.0, 0.9688, 1.0, 0.9375, 1.0, 0.09375, 1.0, 0.125, 1.0, 0.125, 1.0, 0.09375, 1.0, 0.5, 1.0, 0.5312, 1.0, 0.5312, 1.0, 0.5, 1.0, 0.9062, 1.0, 0.9375, 1.0, 0.9375, 1.0, 0.9062, 1.0, 0.0625, 1.0, 0.09375, 1.0, 0.09375, 1.0, 0.0625, 1.0, 0.4688, 1.0, 0.5, 1.0, 0.5, 1.0, 0.4688, 1.0, 0.875, 1.0, 0.9062, 1.0, 0.9062, 1.0, 0.875, 1.0, 0.03125, 1.0, 0.0625, 1.0, 0.0625, 1.0, 0.03125, 1.0, 0.1562, 1.0, 0.1875, 1.0, 0.1875, 1.0, 0.1562, 1.0, 0.0625, 1.0, 0.09375, 1.0, 0.09375, 1.0, 0.0625, 1.0, 0.4688, 1.0, 0.5, 1.0, 0.5, 1.0, 0.4688, 1.0, 0.875, 1.0, 0.9062, 1.0, 0.9062, 1.0, 0.875, 1.0, 0.03125, 1.0, 0.0625, 1.0, 0.0625, 1.0, 0.03125, 1.0, 0.4375, 1.0, 0.4688, 1.0, 0.4688, 1.0, 0.4375, 1.0, 0.8438, 1.0, 0.875, 1.0, 0.875, 1.0, 0.8438, 1.0, 0.0, 1.0, 0.03125, 1.0, 0.03125, 1.0, 0.0, 1.0, 0.4062, 1.0, 0.4375, 1.0, 0.4375, 1.0, 0.4062, 1.0, 0.8125, 1.0, 0.8438, 1.0, 0.8438, 1.0, 0.8125, 1.0, 0.375, 1.0, 0.4062, 1.0, 0.4062, 1.0, 0.375, 1.0, 0.7812, 1.0, 0.8125, 1.0, 0.8125, 1.0, 0.7812, 1.0, 0.3438, 1.0, 0.375, 1.0, 0.375, 1.0, 0.3438, 1.0, 0.75, 1.0, 0.7812, 1.0, 0.7812, 1.0, 0.75, 1.0, 0.3125, 1.0, 0.3438, 1.0, 0.3438, 1.0, 0.3125, 1.0, 0.7188, 1.0, 0.75, 1.0, 0.75, 1.0, 0.7188, 1.0, 0.2812, 1.0, 0.3125, 1.0, 0.3125, 1.0, 0.2812, 1.0, 0.6875, 1.0, 0.7188, 1.0, 0.7188, 1.0, 0.6875, 1.0, 0.25, 1.0, 0.2812, 1.0, 0.2812, 1.0, 0.25, 1.0, 0.6562, 1.0, 0.6875, 1.0, 0.6875, 1.0, 0.6562, 1.0, 0.2188, 1.0, 0.25, 1.0, 0.25, 1.0, 0.2188, 1.0, 0.625, 1.0, 0.6562, 1.0, 0.6562, 1.0, 0.625, 1.0, 0.1875, 1.0, 0.2188, 1.0, 0.2188, 1.0, 0.1875, 1.0, 0.5938, 1.0, 0.625, 1.0, 0.625, 1.0, 0.5938, 1.0, 0.1562, 1.0, 0.1875, 1.0, 0.1875, 1.0, 0.1562, 1.0, 0.5625, 1.0, 0.5938, 1.0, 0.5938, 1.0, 0.5625, 1.0, 0.9688, 1.0, 1.0, 1.0, 1.0, 1.0, 0.9688, 1.0, 0.125, 1.0, 0.1562, 1.0, 0.1562, 1.0, 0.125, 1.0, 0.5312, 1.0, 0.5625, 1.0, 0.5625, 1.0, 0.5312, 1.0, 0.9375, 1.0, 0.9688, 1.0, 0.9688, 1.0, 0.9375, 1.0, 0.09375, 1.0, 0.125, 1.0, 0.125, 1.0, 0.09375, 1.0, 0.5, 1.0, 0.5312, 1.0, 0.5312, 1.0, 0.5, 1.0, 0.1875, 1.0, 0.2188, 1.0, 0.2188, 1.0, 0.1875, 1.0, 0.5625, 1.0, 0.5938, 1.0, 0.5938, 1.0, 0.5625, 1.0, 0.9688, 1.0, 1.0, 1.0, 1.0, 1.0, 0.9688, 1.0, 0.125, 1.0, 0.1562, 1.0, 0.1562, 1.0, 0.125, 1.0, 0.5312, 1.0, 0.5625, 1.0, 0.5625, 1.0, 0.5312, 1.0, 0.9375, 1.0, 0.9688, 1.0, 0.9688, 1.0, 0.9375, 1.0, 0.09375, 1.0, 0.125, 1.0, 0.125, 1.0, 0.09375, 1.0, 0.5, 1.0, 0.5312, 1.0, 0.5312, 1.0, 0.5, 1.0, 0.9062, 1.0, 0.9375, 1.0, 0.9375, 1.0, 0.9062, 1.0, 0.0625, 1.0, 0.09375, 1.0, 0.09375, 1.0, 0.0625, 1.0, 0.4688, 1.0, 0.5, 1.0, 0.5, 1.0, 0.4688, 1.0, 0.875, 1.0, 0.9062, 1.0, 0.9062, 1.0, 0.875, 1.0, 0.03125, 1.0, 0.0625, 1.0, 0.0625, 1.0, 0.03125, 1.0, 0.4375, 1.0, 0.4688, 1.0, 0.4688, 1.0, 0.4375, 1.0, 0.8438, 1.0, 0.875, 1.0, 0.875, 1.0, 0.8438, 1.0, 0.0, 1.0, 0.03125, 1.0, 0.03125, 1.0, 0.0, 1.0, 0.4062, 1.0, 0.4375, 1.0, 0.4375, 1.0, 0.4062, 1.0, 0.8125, 1.0, 0.8438, 1.0, 0.8438, 1.0, 0.8125, 1.0, 0.375, 1.0, 0.4062, 1.0, 0.4062, 1.0, 0.375, 1.0, 0.7812, 1.0, 0.8125, 1.0, 0.8125, 1.0, 0.7812, 1.0, 0.3438, 1.0, 0.375, 1.0, 0.375, 1.0, 0.3438, 1.0, 0.75, 1.0, 0.7812, 1.0, 0.7812, 1.0, 0.75, 1.0, 0.3125, 1.0, 0.3438, 1.0, 0.3438, 1.0, 0.3125, 1.0, 0.7188, 1.0, 0.75, 1.0, 0.75, 1.0, 0.7188, 1.0, 0.2812, 1.0, 0.3125, 1.0, 0.3125, 1.0, 0.2812, 1.0, 0.6875, 1.0, 0.7188, 1.0, 0.7188, 1.0, 0.6875, 1.0, 0.25, 1.0, 0.2812, 1.0, 0.2812, 1.0, 0.25, 1.0, 0.6562, 1.0, 0.6875, 1.0, 0.6875, 1.0, 0.6562, 1.0, 0.2188, 1.0, 0.25, 1.0, 0.25, 1.0, 0.2188, 1.0, 0.625, 1.0, 0.6562, 1.0, 0.6562, 1.0, 0.625, 1.0, 0.1875, 1.0, 0.2188, 1.0, 0.2188, 1.0, 0.1875, 1.0, 0.5938, 1.0, 0.625, 1.0, 0.625, 1.0, 0.5938, 1.0, 0.625, 1.0, 0.6562, 1.0, 0.6562, 1.0, 0.625, 1.0, 0.5938, 1.0, 0.625, 1.0, 0.625, 1.0, 0.5938, 1.0, 0.1562, 1.0, 0.1875, 1.0, 0.1875, 1.0, 0.1562, 1.0, 0.5625, 1.0, 0.5938, 1.0, 0.5938, 1.0, 0.5625, 1.0, 0.9688, 1.0, 1.0, 1.0, 1.0, 1.0, 0.9688, 1.0, 0.125, 1.0, 0.1562, 1.0, 0.1562, 1.0, 0.125, 1.0, 0.5312, 1.0, 0.5625, 1.0, 0.5625, 1.0, 0.5312, 1.0, 0.9375, 1.0, 0.9688, 1.0, 0.9688, 1.0, 0.9375, 1.0, 0.09375, 1.0, 0.125, 1.0, 0.125, 1.0, 0.09375, 1.0, 0.5, 1.0, 0.5312, 1.0, 0.5312, 1.0, 0.5, 1.0, 0.9062, 1.0, 0.9375, 1.0, 0.9375, 1.0, 0.9062, 1.0, 0.0625, 1.0, 0.09375, 1.0, 0.09375, 1.0, 0.0625, 1.0, 0.4688, 1.0, 0.5, 1.0, 0.5, 1.0, 0.4688, 1.0, 0.875, 1.0, 0.9062, 1.0, 0.9062, 1.0, 0.875, 1.0, 0.03125, 1.0, 0.0625, 1.0, 0.0625, 1.0, 0.03125, 1.0, 0.4375, 1.0, 0.4688, 1.0, 0.4688, 1.0, 0.4375, 1.0, 0.8438, 1.0, 0.875, 1.0, 0.875, 1.0, 0.8438, 1.0, 0.0, 1.0, 0.03125, 1.0, 0.03125, 1.0, 0.0, 1.0, 0.4062, 1.0, 0.4375, 1.0, 0.4375, 1.0, 0.4062, 1.0, 0.8125, 1.0, 0.8438, 1.0, 0.8438, 1.0, 0.8125, 1.0, 0.375, 1.0, 0.4062, 1.0, 0.4062, 1.0, 0.375, 1.0, 0.7812, 1.0, 0.8125, 1.0, 0.8125, 1.0, 0.7812, 1.0, 0.3438, 1.0, 0.375, 1.0, 0.375, 1.0, 0.3438, 1.0, 0.75, 1.0, 0.7812, 1.0, 0.7812, 1.0, 0.75, 1.0, 0.3125, 1.0, 0.3438, 1.0, 0.3438, 1.0, 0.3125, 1.0, 0.7188, 1.0, 0.75, 1.0, 0.75, 1.0, 0.7188, 1.0, 0.2812, 1.0, 0.3125, 1.0, 0.3125, 1.0, 0.2812, 1.0, 0.6875, 1.0, 0.7188, 1.0, 0.7188, 1.0, 0.6875, 1.0, 0.25, 1.0, 0.2812, 1.0, 0.2812, 1.0, 0.25, 1.0, 0.6562, 1.0, 0.6875, 1.0, 0.6875, 1.0, 0.6562, 1.0, 0.2188, 1.0, 0.25, 1.0, 0.25, 1.0, 0.2188, 1.0, 0.625, 1.0, 0.6562, 1.0, 0.6562, 1.0, 0.625, 1.0, 0.0, 1.0, 0.03125, 1.0, 0.03125, 1.0, 0.0, 1.0, 0.1875, 1.0, 0.2188, 1.0, 0.2188, 1.0, 0.1875, 1.0, 0.5938, 1.0, 0.625, 1.0, 0.625, 1.0, 0.5938, 1.0, 0.1562, 1.0, 0.1875, 1.0, 0.1875, 1.0, 0.1562, 1.0, 0.5625, 1.0, 0.5938, 1.0, 0.5938, 1.0, 0.5625, 1.0, 0.9688, 1.0, 1.0, 1.0, 1.0, 1.0, 0.9688, 1.0, 0.125, 1.0, 0.1562, 1.0, 0.1562, 1.0, 0.125, 1.0, 0.5312, 1.0, 0.5625, 1.0, 0.5625, 1.0, 0.5312, 1.0, 0.9375, 1.0, 0.9688, 1.0, 0.9688, 1.0, 0.9375, 1.0, 0.09375, 1.0, 0.125, 1.0, 0.125, 1.0, 0.09375, 1.0, 0.5, 1.0, 0.5312, 1.0, 0.5312, 1.0, 0.5, 1.0, 0.9062, 1.0, 0.9375, 1.0, 0.9375, 1.0, 0.9062, 1.0, 0.0625, 1.0, 0.09375, 1.0, 0.09375, 1.0, 0.0625, 1.0, 0.4688, 1.0, 0.5, 1.0, 0.5, 1.0, 0.4688, 1.0, 0.875, 1.0, 0.9062, 1.0, 0.9062, 1.0, 0.875, 1.0, 0.03125, 1.0, 0.0625, 1.0, 0.0625, 1.0, 0.03125, 1.0, 0.4375, 1.0, 0.4688, 1.0, 0.4688, 1.0, 0.4375, 1.0, 0.8438, 1.0, 0.875, 1.0, 0.875, 1.0, 0.8438, 1.0, 0.0, 1.0, 0.03125, 1.0, 0.03125, 1.0, 0.0, 1.0, 0.4062, 1.0, 0.4375, 1.0, 0.4375, 1.0, 0.4062, 1.0, 0.8125, 1.0, 0.8438, 1.0, 0.8438, 1.0, 0.8125, 1.0, 0.375, 1.0, 0.4062, 1.0, 0.4062, 1.0, 0.375, 1.0, 0.7812, 1.0, 0.8125, 1.0, 0.8125, 1.0, 0.7812, 1.0, 0.3438, 1.0, 0.375, 1.0, 0.375, 1.0, 0.3438, 1.0, 0.75, 1.0, 0.7812, 1.0, 0.7812, 1.0, 0.75, 1.0, 0.3125, 1.0, 0.3438, 1.0, 0.3438, 1.0, 0.3125, 1.0, 0.7188, 1.0, 0.75, 1.0, 0.75, 1.0, 0.7188, 1.0, 0.2812, 1.0, 0.3125, 1.0, 0.3125, 1.0, 0.2812, 1.0, 0.6875, 1.0, 0.7188, 1.0, 0.7188, 1.0, 0.6875, 1.0, 0.25, 1.0, 0.2812, 1.0, 0.2812, 1.0, 0.25, 1.0, 0.6562, 1.0, 0.6875, 1.0, 0.6875, 1.0, 0.6562, 1.0, 0.2188, 1.0, 0.25, 1.0, 0.25, 1.0, 0.2188, 1.0, 0.2812, 1.0, 0.3125, 1.0, 0.3125, 1.0, 0.2812, 1.0, 0.4062, 1.0, 0.4375, 1.0, 0.4375, 1.0, 0.4062, 1.0, 0.8125, 1.0, 0.8438, 1.0, 0.8438, 1.0, 0.8125, 1.0, 0.375, 1.0, 0.4062, 1.0, 0.4062, 1.0, 0.375, 1.0, 0.7812, 1.0, 0.8125, 1.0, 0.8125, 1.0, 0.7812, 1.0, 0.3438, 1.0, 0.375, 1.0, 0.375, 1.0, 0.3438, 1.0, 0.75, 1.0, 0.7812, 1.0, 0.7812, 1.0, 0.75, 1.0, 0.3125, 1.0, 0.3438, 1.0, 0.3438, 1.0, 0.3125, 1.0, 0.7188, 1.0, 0.75, 1.0, 0.75, 1.0, 0.7188, 1.0, 0.2812, 1.0, 0.3125, 1.0, 0.3125, 1.0, 0.2812, 1.0, 0.6875, 1.0, 0.7188, 1.0, 0.7188, 1.0, 0.6875, 1.0, 0.25, 1.0, 0.2812, 1.0, 0.2812, 1.0, 0.25, 1.0, 0.6562, 1.0, 0.6875, 1.0, 0.6875, 1.0, 0.6562, 1.0, 0.2188, 1.0, 0.25, 1.0, 0.25, 1.0, 0.2188, 1.0, 0.625, 1.0, 0.6562, 1.0, 0.6562, 1.0, 0.625, 1.0, 0.1875, 1.0, 0.2188, 1.0, 0.2188, 1.0, 0.1875, 1.0, 0.5938, 1.0, 0.625, 1.0, 0.625, 1.0, 0.5938, 1.0, 0.1562, 1.0, 0.1875, 1.0, 0.1875, 1.0, 0.1562, 1.0, 0.5625, 1.0, 0.5938, 1.0, 0.5938, 1.0, 0.5625, 1.0, 0.9688, 1.0, 1.0, 1.0, 1.0, 1.0, 0.9688, 1.0, 0.125, 1.0, 0.1562, 1.0, 0.1562, 1.0, 0.125, 1.0, 0.5312, 1.0, 0.5625, 1.0, 0.5625, 1.0, 0.5312, 1.0, 0.9375, 1.0, 0.9688, 1.0, 0.9688, 1.0, 0.9375, 1.0, 0.09375, 1.0, 0.125, 1.0, 0.125, 1.0, 0.09375, 1.0, 0.5, 1.0, 0.5312, 1.0, 0.5312, 1.0, 0.5, 1.0, 0.9062, 1.0, 0.9375, 1.0, 0.9375, 1.0, 0.9062, 1.0, 0.0625, 1.0, 0.09375, 1.0, 0.09375, 1.0, 0.0625, 1.0, 0.4688, 1.0, 0.5, 1.0, 0.5, 1.0, 0.4688, 1.0, 0.875, 1.0, 0.9062, 1.0, 0.9062, 1.0, 0.875, 1.0, 0.03125, 1.0, 0.0625, 1.0, 0.0625, 1.0, 0.03125, 1.0, 0.4375, 1.0, 0.4688, 1.0, 0.4688, 1.0, 0.4375, 1.0, 0.8438, 1.0, 0.875, 1.0, 0.875, 1.0, 0.8438, 1.0, 0.1875, 1.0, 0.2188, 1.0, 0.2188, 1.0, 0.1875, 1.0, 0.6875, 1.0, 0.7188, 1.0, 0.7188, 1.0, 0.6875, 1.0, 0.25, 1.0, 0.2812, 1.0, 0.2812, 1.0, 0.25, 1.0, 0.6562, 1.0, 0.6875, 1.0, 0.6875, 1.0, 0.6562, 1.0, 0.2188, 1.0, 0.25, 1.0, 0.25, 1.0, 0.2188, 1.0, 0.625, 1.0, 0.6562, 1.0, 0.6562, 1.0, 0.625, 1.0, 0.1875, 1.0, 0.2188, 1.0, 0.2188, 1.0, 0.1875, 1.0, 0.5938, 1.0, 0.625, 1.0, 0.625, 1.0, 0.5938, 1.0, 0.1562, 1.0, 0.1875, 1.0, 0.1875, 1.0, 0.1562, 1.0, 0.5625, 1.0, 0.5938, 1.0, 0.5938, 1.0, 0.5625, 1.0, 0.9688, 1.0, 1.0, 1.0, 1.0, 1.0, 0.9688, 1.0, 0.125, 1.0, 0.1562, 1.0, 0.1562, 1.0, 0.125, 1.0, 0.5312, 1.0, 0.5625, 1.0, 0.5625, 1.0, 0.5312, 1.0, 0.9375, 1.0, 0.9688, 1.0, 0.9688, 1.0, 0.9375, 1.0, 0.09375, 1.0, 0.125, 1.0, 0.125, 1.0, 0.09375, 1.0, 0.5, 1.0, 0.5312, 1.0, 0.5312, 1.0, 0.5, 1.0, 0.9062, 1.0, 0.9375, 1.0, 0.9375, 1.0, 0.9062, 1.0, 0.0625, 1.0, 0.09375, 1.0, 0.09375, 1.0, 0.0625, 1.0, 0.4688, 1.0, 0.5, 1.0, 0.5, 1.0, 0.4688, 1.0, 0.875, 1.0, 0.9062, 1.0, 0.9062, 1.0, 0.875, 1.0, 0.03125, 1.0, 0.0625, 1.0, 0.0625, 1.0, 0.03125, 1.0, 0.4375, 1.0, 0.4688, 1.0, 0.4688, 1.0, 0.4375, 1.0, 0.8438, 1.0, 0.875, 1.0, 0.875, 1.0, 0.8438, 1.0, 0.0, 1.0, 0.03125, 1.0, 0.03125, 1.0, 0.0, 1.0, 0.4062, 1.0, 0.4375, 1.0, 0.4375, 1.0, 0.4062, 1.0, 0.8125, 1.0, 0.8438, 1.0, 0.8438, 1.0, 0.8125, 1.0, 0.375, 1.0, 0.4062, 1.0, 0.4062, 1.0, 0.375, 1.0, 0.7812, 1.0, 0.8125, 1.0, 0.8125, 1.0, 0.7812, 1.0, 0.3438, 1.0, 0.375, 1.0, 0.375, 1.0, 0.3438, 1.0, 0.75, 1.0, 0.7812, 1.0, 0.7812, 1.0, 0.75, 1.0, 0.3125, 1.0, 0.3438, 1.0, 0.3438, 1.0, 0.3125, 1.0, 0.7188, 1.0, 0.75, 1.0, 0.75, 1.0, 0.7188, 1.0, 0.1562, 1.0, 0.1875, 1.0, 0.1875, 1.0, 0.1562, 1.0, 0.5938, 1.0, 0.625, 1.0, 0.625, 1.0, 0.5938, 1.0, 0.1562, 1.0, 0.1875, 1.0, 0.1875, 1.0, 0.1562, 1.0, 0.5625, 1.0, 0.5938, 1.0, 0.5938, 1.0, 0.5625, 1.0, 0.9688, 1.0, 1.0, 1.0, 1.0, 1.0, 0.9688, 1.0, 0.125, 1.0, 0.1562, 1.0, 0.1562, 1.0, 0.125, 1.0, 0.5312, 1.0, 0.5625, 1.0, 0.5625, 1.0, 0.5312, 1.0, 0.9375, 1.0, 0.9688, 1.0, 0.9688, 1.0, 0.9375, 1.0, 0.09375, 1.0, 0.125, 1.0, 0.125, 1.0, 0.09375, 1.0, 0.5, 1.0, 0.5312, 1.0, 0.5312, 1.0, 0.5, 1.0, 0.9062, 1.0, 0.9375, 1.0, 0.9375, 1.0, 0.9062, 1.0, 0.0625, 1.0, 0.09375, 1.0, 0.09375, 1.0, 0.0625, 1.0, 0.4688, 1.0, 0.5, 1.0, 0.5, 1.0, 0.4688, 1.0, 0.875, 1.0, 0.9062, 1.0, 0.9062, 1.0, 0.875, 1.0, 0.03125, 1.0, 0.0625, 1.0, 0.0625, 1.0, 0.03125, 1.0, 0.4375, 1.0, 0.4688, 1.0, 0.4688, 1.0, 0.4375, 1.0, 0.8438, 1.0, 0.875, 1.0, 0.875, 1.0, 0.8438, 1.0, 0.0, 1.0, 0.03125, 1.0, 0.03125, 1.0, 0.0, 1.0, 0.4062, 1.0, 0.4375, 1.0, 0.4375, 1.0, 0.4062, 1.0, 0.8125, 1.0, 0.8438, 1.0, 0.8438, 1.0, 0.8125, 1.0, 0.375, 1.0, 0.4062, 1.0, 0.4062, 1.0, 0.375, 1.0, 0.7812, 1.0, 0.8125, 1.0, 0.8125, 1.0, 0.7812, 1.0, 0.3438, 1.0, 0.375, 1.0, 0.375, 1.0, 0.3438, 1.0, 0.75, 1.0, 0.7812, 1.0, 0.7812, 1.0, 0.75, 1.0, 0.3125, 1.0, 0.3438, 1.0, 0.3438, 1.0, 0.3125, 1.0, 0.7188, 1.0, 0.75, 1.0, 0.75, 1.0, 0.7188, 1.0, 0.2812, 1.0, 0.3125, 1.0, 0.3125, 1.0, 0.2812, 1.0, 0.6875, 1.0, 0.7188, 1.0, 0.7188, 1.0, 0.6875, 1.0, 0.25, 1.0, 0.2812, 1.0, 0.2812, 1.0, 0.25, 1.0, 0.6562, 1.0, 0.6875, 1.0, 0.6875, 1.0, 0.6562, 1.0, 0.2188, 1.0, 0.25, 1.0, 0.25, 1.0, 0.2188, 1.0, 0.625, 1.0, 0.6562, 1.0, 0.6562, 1.0, 0.625, 1.0, 0.0625, 1.0, 0.09375, 1.0, 0.09375, 1.0, 0.0625, 1.0, 0.5625, 1.0, 0.5938, 1.0, 0.5938, 1.0, 0.5625, 1.0, 0.9688, 1.0, 1.0, 1.0, 1.0, 1.0, 0.9688, 1.0, 0.125, 1.0, 0.1562, 1.0, 0.1562, 1.0, 0.125, 1.0, 0.5312, 1.0, 0.5625, 1.0, 0.5625, 1.0, 0.5312, 1.0, 0.9375, 1.0, 0.9688, 1.0, 0.9688, 1.0, 0.9375, 1.0, 0.09375, 1.0, 0.125, 1.0, 0.125, 1.0, 0.09375, 1.0, 0.5, 1.0, 0.5312, 1.0, 0.5312, 1.0, 0.5, 1.0, 0.9062, 1.0, 0.9375, 1.0, 0.9375, 1.0, 0.9062, 1.0, 0.0625, 1.0, 0.09375, 1.0, 0.09375, 1.0, 0.0625, 1.0, 0.4688, 1.0, 0.5, 1.0, 0.5, 1.0, 0.4688, 1.0, 0.875, 1.0, 0.9062, 1.0, 0.9062, 1.0, 0.875, 1.0, 0.03125, 1.0, 0.0625, 1.0, 0.0625, 1.0, 0.03125, 1.0, 0.4375, 1.0, 0.4688, 1.0, 0.4688, 1.0, 0.4375, 1.0, 0.8438, 1.0, 0.875, 1.0, 0.875, 1.0, 0.8438, 1.0, 0.0, 1.0, 0.03125, 1.0, 0.03125, 1.0, 0.0, 1.0, 0.4062, 1.0, 0.4375, 1.0, 0.4375, 1.0, 0.4062, 1.0, 0.8125, 1.0, 0.8438, 1.0, 0.8438, 1.0, 0.8125, 1.0, 0.375, 1.0, 0.4062, 1.0, 0.4062, 1.0, 0.375, 1.0, 0.7812, 1.0, 0.8125, 1.0, 0.8125, 1.0, 0.7812, 1.0, 0.3438, 1.0, 0.375, 1.0, 0.375, 1.0, 0.3438, 1.0, 0.75, 1.0, 0.7812, 1.0, 0.7812, 1.0, 0.75, 1.0, 0.3125, 1.0, 0.3438, 1.0, 0.3438, 1.0, 0.3125, 1.0, 0.7188, 1.0, 0.75, 1.0, 0.75, 1.0, 0.7188, 1.0, 0.2812, 1.0, 0.3125, 1.0, 0.3125, 1.0, 0.2812, 1.0, 0.6875, 1.0, 0.7188, 1.0, 0.7188, 1.0, 0.6875, 1.0, 0.25, 1.0, 0.2812, 1.0, 0.2812, 1.0, 0.25, 1.0, 0.6562, 1.0, 0.6875, 1.0, 0.6875, 1.0, 0.6562, 1.0, 0.2188, 1.0, 0.25, 1.0, 0.25, 1.0, 0.2188, 1.0, 0.625, 1.0, 0.6562, 1.0, 0.6562, 1.0, 0.625, 1.0, 0.1875, 1.0, 0.2188, 1.0, 0.2188, 1.0, 0.1875, 1.0, 0.5938, 1.0, 0.625, 1.0, 0.625, 1.0, 0.5938, 1.0, 0.375, 1.0, 0.4062, 1.0, 0.4062, 1.0, 0.375, 1.0, 0.4688, 1.0, 0.5, 1.0, 0.5, 1.0, 0.4688, 1.0, 0.875, 1.0, 0.9062, 1.0, 0.9062, 1.0, 0.875, 1.0, 0.03125, 1.0, 0.0625, 1.0, 0.0625, 1.0, 0.03125, 1.0, 0.4375, 1.0, 0.4688, 1.0, 0.4688, 1.0, 0.4375, 1.0, 0.8438, 1.0, 0.875, 1.0, 0.875, 1.0, 0.8438, 1.0, 0.0, 1.0, 0.03125, 1.0, 0.03125, 1.0, 0.0, 1.0, 0.4062, 1.0, 0.4375, 1.0, 0.4375, 1.0, 0.4062, 1.0, 0.8125, 1.0, 0.8438, 1.0, 0.8438, 1.0, 0.8125, 1.0, 0.375, 1.0, 0.4062, 1.0, 0.4062, 1.0, 0.375, 1.0, 0.7812, 1.0, 0.8125, 1.0, 0.8125, 1.0, 0.7812, 1.0, 0.3438, 1.0, 0.375, 1.0, 0.375, 1.0, 0.3438, 1.0, 0.75, 1.0, 0.7812, 1.0, 0.7812, 1.0, 0.75, 1.0, 0.3125, 1.0, 0.3438, 1.0, 0.3438, 1.0, 0.3125, 1.0, 0.7188, 1.0, 0.75, 1.0, 0.75, 1.0, 0.7188, 1.0, 0.2812, 1.0, 0.3125, 1.0, 0.3125, 1.0, 0.2812, 1.0, 0.6875, 1.0, 0.7188, 1.0, 0.7188, 1.0, 0.6875, 1.0, 0.25, 1.0, 0.2812, 1.0, 0.2812, 1.0, 0.25, 1.0, 0.6562, 1.0, 0.6875, 1.0, 0.6875, 1.0, 0.6562, 1.0, 0.2188, 1.0, 0.25, 1.0, 0.25, 1.0, 0.2188, 1.0, 0.625, 1.0, 0.6562, 1.0, 0.6562, 1.0, 0.625, 1.0, 0.1875, 1.0, 0.2188, 1.0, 0.2188, 1.0, 0.1875, 1.0, 0.5938, 1.0, 0.625, 1.0, 0.625, 1.0, 0.5938, 1.0, 0.1562, 1.0, 0.1875, 1.0, 0.1875, 1.0, 0.1562, 1.0, 0.5625, 1.0, 0.5938, 1.0, 0.5938, 1.0, 0.5625, 1.0, 0.9688, 1.0, 1.0, 1.0, 1.0, 1.0, 0.9688, 1.0, 0.125, 1.0, 0.1562, 1.0, 0.1562, 1.0, 0.125, 1.0, 0.5312, 1.0, 0.5625, 1.0, 0.5625, 1.0, 0.5312, 1.0, 0.9375, 1.0, 0.9688, 1.0, 0.9688, 1.0, 0.9375, 1.0, 0.09375, 1.0, 0.125, 1.0, 0.125, 1.0, 0.09375, 1.0, 0.5, 1.0, 0.5312, 1.0, 0.5312, 1.0, 0.5, 1.0, 0.9062, 1.0, 0.9375, 1.0, 0.9375, 1.0, 0.9062, 1.0, 0.2812, 1.0, 0.3125, 1.0, 0.3125, 1.0, 0.2812, 1.0, 0.7812, 1.0, 0.8125, 1.0, 0.8125, 1.0, 0.7812, 1.0, 0.3438, 1.0, 0.375, 1.0, 0.375, 1.0, 0.3438, 1.0, 0.75, 1.0, 0.7812, 1.0, 0.7812, 1.0, 0.75, 1.0, 0.3125, 1.0, 0.3438, 1.0, 0.3438, 1.0, 0.3125, 1.0, 0.7188, 1.0, 0.75, 1.0, 0.75, 1.0, 0.7188, 1.0, 0.2812, 1.0, 0.3125, 1.0, 0.3125, 1.0, 0.2812, 1.0, 0.6875, 1.0, 0.7188, 1.0, 0.7188, 1.0, 0.6875, 1.0, 0.25, 1.0, 0.2812, 1.0, 0.2812, 1.0, 0.25, 1.0, 0.6562, 1.0, 0.6875, 1.0, 0.6875, 1.0, 0.6562, 1.0, 0.2188, 1.0, 0.25, 1.0, 0.25, 1.0, 0.2188, 1.0, 0.625, 1.0, 0.6562, 1.0, 0.6562, 1.0, 0.625, 1.0, 0.1875, 1.0, 0.2188, 1.0, 0.2188, 1.0, 0.1875, 1.0, 0.5938, 1.0, 0.625, 1.0, 0.625, 1.0, 0.5938, 1.0, 0.1562, 1.0, 0.1875, 1.0, 0.1875, 1.0, 0.1562, 1.0, 0.5625, 1.0, 0.5938, 1.0, 0.5938, 1.0, 0.5625, 1.0, 0.9688, 1.0, 1.0, 1.0, 1.0, 1.0, 0.9688, 1.0, 0.125, 1.0, 0.1562, 1.0, 0.1562, 1.0, 0.125, 1.0, 0.5312, 1.0, 0.5625, 1.0, 0.5625, 1.0, 0.5312, 1.0, 0.9375, 1.0, 0.9688, 1.0, 0.9688, 1.0, 0.9375, 1.0, 0.09375, 1.0, 0.125, 1.0, 0.125, 1.0, 0.09375, 1.0, 0.5, 1.0, 0.5312, 1.0, 0.5312, 1.0, 0.5, 1.0, 0.9062, 1.0, 0.9375, 1.0, 0.9375, 1.0, 0.9062, 1.0, 0.0625, 1.0, 0.09375, 1.0, 0.09375, 1.0, 0.0625, 1.0, 0.4688, 1.0, 0.5, 1.0, 0.5, 1.0, 0.4688, 1.0, 0.875, 1.0, 0.9062, 1.0, 0.9062, 1.0, 0.875, 1.0, 0.03125, 1.0, 0.0625, 1.0, 0.0625, 1.0, 0.03125, 1.0, 0.4375, 1.0, 0.4688, 1.0, 0.4688, 1.0, 0.4375, 1.0, 0.8438, 1.0, 0.875, 1.0, 0.875, 1.0, 0.8438, 1.0, 0.0, 1.0, 0.03125, 1.0, 0.03125, 1.0, 0.0, 1.0, 0.4062, 1.0, 0.4375, 1.0, 0.4375, 1.0, 0.4062, 1.0, 0.8125, 1.0, 0.8438, 1.0, 0.8438, 1.0, 0.8125, 1.0, 0.4375, 1.0, 0.4688, 1.0, 0.4688, 1.0, 0.4375, 1.0, 0.6875, 1.0, 0.7188, 1.0, 0.7188, 1.0, 0.6875, 1.0, 0.25, 1.0, 0.2812, 1.0, 0.2812, 1.0, 0.25, 1.0, 0.6562, 1.0, 0.6875, 1.0, 0.6875, 1.0, 0.6562, 1.0, 0.2188, 1.0, 0.25, 1.0, 0.25, 1.0, 0.2188, 1.0, 0.625, 1.0, 0.6562, 1.0, 0.6562, 1.0, 0.625, 1.0, 0.1875, 1.0, 0.2188, 1.0, 0.2188, 1.0, 0.1875, 1.0, 0.5938, 1.0, 0.625, 1.0, 0.625, 1.0, 0.5938, 1.0, 0.1562, 1.0, 0.1875, 1.0, 0.1875, 1.0, 0.1562, 1.0, 0.5625, 1.0, 0.5938, 1.0, 0.5938, 1.0, 0.5625, 1.0, 0.9688, 1.0, 1.0, 1.0, 1.0, 1.0, 0.9688, 1.0, 0.125, 1.0, 0.1562, 1.0, 0.1562, 1.0, 0.125, 1.0, 0.5312, 1.0, 0.5625, 1.0, 0.5625, 1.0, 0.5312, 1.0, 0.9375, 1.0, 0.9688, 1.0, 0.9688, 1.0, 0.9375, 1.0, 0.09375, 1.0, 0.125, 1.0, 0.125, 1.0, 0.09375, 1.0, 0.5, 1.0, 0.5312, 1.0, 0.5312, 1.0, 0.5, 1.0, 0.9062, 1.0, 0.9375, 1.0, 0.9375, 1.0, 0.9062, 1.0, 0.0625, 1.0, 0.09375, 1.0, 0.09375, 1.0, 0.0625, 1.0, 0.4688, 1.0, 0.5, 1.0, 0.5, 1.0, 0.4688, 1.0, 0.875, 1.0, 0.9062, 1.0, 0.9062, 1.0, 0.875, 1.0, 0.03125, 1.0, 0.0625, 1.0, 0.0625, 1.0, 0.03125, 1.0, 0.4375, 1.0, 0.4688, 1.0, 0.4688, 1.0, 0.4375, 1.0, 0.8438, 1.0, 0.875, 1.0, 0.875, 1.0, 0.8438, 1.0, 0.0, 1.0, 0.03125, 1.0, 0.03125, 1.0, 0.0, 1.0, 0.4062, 1.0, 0.4375, 1.0, 0.4375, 1.0, 0.4062, 1.0, 0.8125, 1.0, 0.8438, 1.0, 0.8438, 1.0, 0.8125, 1.0, 0.375, 1.0, 0.4062, 1.0, 0.4062, 1.0, 0.375, 1.0, 0.7812, 1.0, 0.8125, 1.0, 0.8125, 1.0, 0.7812, 1.0, 0.3438, 1.0, 0.375, 1.0, 0.375, 1.0, 0.3438, 1.0, 0.75, 1.0, 0.7812, 1.0, 0.7812, 1.0, 0.75, 1.0, 0.3125, 1.0, 0.3438, 1.0, 0.3438, 1.0, 0.3125, 1.0, 0.7188, 1.0, 0.75, 1.0, 0.75, 1.0, 0.7188, 1.0, 0.3438, 1.0, 0.375, 1.0, 0.375, 1.0, 0.3438, 1.0, 0.8438, 1.0, 0.875, 1.0, 0.875, 1.0, 0.8438, 1.0, 0.0, 1.0, 0.03125, 1.0, 0.03125, 1.0, 0.0, 1.0, 0.4062, 1.0, 0.4375, 1.0, 0.4375, 1.0, 0.4062, 1.0, 0.8125, 1.0, 0.8438, 1.0, 0.8438, 1.0, 0.8125, 1.0, 0.375, 1.0, 0.4062, 1.0, 0.4062, 1.0, 0.375, 1.0, 0.7812, 1.0, 0.8125, 1.0, 0.8125, 1.0, 0.7812, 1.0, 0.3438, 1.0, 0.375, 1.0, 0.375, 1.0, 0.3438, 1.0, 0.75, 1.0, 0.7812, 1.0, 0.7812, 1.0, 0.75, 1.0, 0.3125, 1.0, 0.3438, 1.0, 0.3438, 1.0, 0.3125, 1.0, 0.7188, 1.0, 0.75, 1.0, 0.75, 1.0, 0.7188, 1.0, 0.2812, 1.0, 0.3125, 1.0, 0.3125, 1.0, 0.2812, 1.0, 0.6875, 1.0, 0.7188, 1.0, 0.7188, 1.0, 0.6875, 1.0, 0.25, 1.0, 0.2812, 1.0, 0.2812, 1.0, 0.25, 1.0, 0.6562, 1.0, 0.6875, 1.0, 0.6875, 1.0, 0.6562, 1.0, 0.2188, 1.0, 0.25, 1.0, 0.25, 1.0, 0.2188, 1.0, 0.625, 1.0, 0.6562, 1.0, 0.6562, 1.0, 0.625, 1.0, 0.1875, 1.0, 0.2188, 1.0, 0.2188, 1.0, 0.1875, 1.0, 0.5938, 1.0, 0.625, 1.0, 0.625, 1.0, 0.5938, 1.0, 0.1562, 1.0, 0.1875, 1.0, 0.1875, 1.0, 0.1562, 1.0, 0.5625, 1.0, 0.5938, 1.0, 0.5938, 1.0, 0.5625, 1.0, 0.9688, 1.0, 1.0, 1.0, 1.0, 1.0, 0.9688, 1.0, 0.125, 1.0, 0.1562, 1.0, 0.1562, 1.0, 0.125, 1.0, 0.5312, 1.0, 0.5625, 1.0, 0.5625, 1.0, 0.5312, 1.0, 0.9375, 1.0, 0.9688, 1.0, 0.9688, 1.0, 0.9375, 1.0, 0.09375, 1.0, 0.125, 1.0, 0.125, 1.0, 0.09375, 1.0, 0.5, 1.0, 0.5312, 1.0, 0.5312, 1.0, 0.5, 1.0, 0.9062, 1.0, 0.9375, 1.0, 0.9375, 1.0, 0.9062, 1.0, 0.0625, 1.0, 0.09375, 1.0, 0.09375, 1.0, 0.0625, 1.0, 0.4688, 1.0, 0.5, 1.0, 0.5, 1.0, 0.4688, 1.0, 0.875, 1.0, 0.9062, 1.0, 0.9062, 1.0, 0.875, 1.0, 0.03125, 1.0, 0.0625, 1.0, 0.0625, 1.0, 0.03125, 1.0, 0.25, 1.0, 0.2812, 1.0, 0.2812, 1.0, 0.25, 1.0, 0.75, 1.0, 0.7812, 1.0, 0.7812, 1.0, 0.75, 1.0, 0.3125, 1.0, 0.3438, 1.0, 0.3438, 1.0, 0.3125, 1.0, 0.7188, 1.0, 0.75, 1.0, 0.75, 1.0, 0.7188, 1.0, 0.2812, 1.0, 0.3125, 1.0, 0.3125, 1.0, 0.2812, 1.0, 0.6875, 1.0, 0.7188, 1.0, 0.7188, 1.0, 0.6875, 1.0, 0.25, 1.0, 0.2812, 1.0, 0.2812, 1.0, 0.25, 1.0, 0.6562, 1.0, 0.6875, 1.0, 0.6875, 1.0, 0.6562, 1.0, 0.2188, 1.0, 0.25, 1.0, 0.25, 1.0, 0.2188, 1.0, 0.625, 1.0, 0.6562, 1.0, 0.6562, 1.0, 0.625, 1.0, 0.1875, 1.0, 0.2188, 1.0, 0.2188, 1.0, 0.1875, 1.0, 0.5938, 1.0, 0.625, 1.0, 0.625, 1.0, 0.5938, 1.0, 0.1562, 1.0, 0.1875, 1.0, 0.1875, 1.0, 0.1562, 1.0, 0.5625, 1.0, 0.5938, 1.0, 0.5938, 1.0, 0.5625, 1.0, 0.9688, 1.0, 1.0, 1.0, 1.0, 1.0, 0.9688, 1.0, 0.125, 1.0, 0.1562, 1.0, 0.1562, 1.0, 0.125, 1.0, 0.5312, 1.0, 0.5625, 1.0, 0.5625, 1.0, 0.5312, 1.0, 0.9375, 1.0, 0.9688, 1.0, 0.9688, 1.0, 0.9375, 1.0, 0.09375, 1.0, 0.125, 1.0, 0.125, 1.0, 0.09375, 1.0, 0.5, 1.0, 0.5312, 1.0, 0.5312, 1.0, 0.5, 1.0, 0.9062, 1.0, 0.9375, 1.0, 0.9375, 1.0, 0.9062, 1.0, 0.0625, 1.0, 0.09375, 1.0, 0.09375, 1.0, 0.0625, 1.0, 0.4688, 1.0, 0.5, 1.0, 0.5, 1.0, 0.4688, 1.0, 0.875, 1.0, 0.9062, 1.0, 0.9062, 1.0, 0.875, 1.0, 0.03125, 1.0, 0.0625, 1.0, 0.0625, 1.0, 0.03125, 1.0, 0.4375, 1.0, 0.4688, 1.0, 0.4688, 1.0, 0.4375, 1.0, 0.8438, 1.0, 0.875, 1.0, 0.875, 1.0, 0.8438, 1.0, 0.0, 1.0, 0.03125, 1.0, 0.03125, 1.0, 0.0, 1.0, 0.4062, 1.0, 0.4375, 1.0, 0.4375, 1.0, 0.4062, 1.0, 0.8125, 1.0, 0.8438, 1.0, 0.8438, 1.0, 0.8125, 1.0, 0.375, 1.0, 0.4062, 1.0, 0.4062, 1.0, 0.375, 1.0, 0.7812, 1.0, 0.8125, 1.0, 0.8125, 1.0, 0.7812, 1.0, 0.2968, 0.4854, 0.25, 0.49, 0.2032, 0.4854, 0.1582, 0.4717, 0.1167, 0.4496, 0.08029, 0.4197, 0.05045, 0.3833, 0.02827, 0.3418, 0.01461, 0.2968, 0.01, 0.25, 0.01461, 0.2032, 0.02827, 0.1582, 0.05045, 0.1167, 0.08029, 0.08029, 0.1167, 0.05045, 0.1582, 0.02827, 0.2032, 0.01461, 0.25, 0.01, 0.2968, 0.01461, 0.3418, 0.02827, 0.3833, 0.05045, 0.4197, 0.08029, 0.4496, 0.1167, 0.4717, 0.1582, 0.4854, 0.2032, 0.49, 0.25, 0.4854, 0.2968, 0.4717, 0.3418, 0.4496, 0.3833, 0.4197, 0.4197, 0.3833, 0.4496, 0.3418, 0.4717, 0.6562, 1.0, 0.6875, 1.0, 0.6875, 1.0, 0.6562, 1.0, 0.2188, 1.0, 0.25, 1.0, 0.25, 1.0, 0.2188, 1.0, 0.625, 1.0, 0.6562, 1.0, 0.6562, 1.0, 0.625, 1.0, 0.1875, 1.0, 0.2188, 1.0, 0.2188, 1.0, 0.1875, 1.0, 0.5938, 1.0, 0.625, 1.0, 0.625, 1.0, 0.5938, 1.0, 0.1562, 1.0, 0.1875, 1.0, 0.1875, 1.0, 0.1562, 1.0, 0.5625, 1.0, 0.5938, 1.0, 0.5938, 1.0, 0.5625, 1.0, 0.9688, 1.0, 1.0, 1.0, 1.0, 1.0, 0.9688, 1.0, 0.125, 1.0, 0.1562, 1.0, 0.1562, 1.0, 0.125, 1.0, 0.5312, 1.0, 0.5625, 1.0, 0.5625, 1.0, 0.5312, 1.0, 0.9375, 1.0, 0.9688, 1.0, 0.9688, 1.0, 0.9375, 1.0, 0.09375, 1.0, 0.125, 1.0, 0.125, 1.0, 0.09375, 1.0, 0.5, 1.0, 0.5312, 1.0, 0.5312, 1.0, 0.5, 1.0, 0.9062, 1.0, 0.9375, 1.0, 0.9375, 1.0, 0.9062, 1.0, 0.0625, 1.0, 0.09375, 1.0, 0.09375, 1.0, 0.0625, 1.0, 0.4688, 1.0, 0.5, 1.0, 0.5, 1.0, 0.4688, 1.0, 0.875, 1.0, 0.9062, 1.0, 0.9062, 1.0, 0.875, 1.0, 0.03125, 1.0, 0.0625, 1.0, 0.0625, 1.0, 0.03125, 1.0, 0.4375, 1.0, 0.4688, 1.0, 0.4688, 1.0, 0.4375, 1.0, 0.8438, 1.0, 0.875, 1.0, 0.875, 1.0, 0.8438, 1.0, 0.0, 1.0, 0.03125, 1.0, 0.03125, 1.0, 0.0, 1.0, 0.4062, 1.0, 0.4375, 1.0, 0.4375, 1.0, 0.4062, 1.0, 0.8125, 1.0, 0.8438, 1.0, 0.8438, 1.0, 0.8125, 1.0, 0.375, 1.0, 0.4062, 1.0, 0.4062, 1.0, 0.375, 1.0, 0.7812, 1.0, 0.8125, 1.0, 0.8125, 1.0, 0.7812, 1.0, 0.3438, 1.0, 0.375, 1.0, 0.375, 1.0, 0.3438, 1.0, 0.75, 1.0, 0.7812, 1.0, 0.7812, 1.0, 0.75, 1.0, 0.3125, 1.0, 0.3438, 1.0, 0.3438, 1.0, 0.3125, 1.0, 0.7188, 1.0, 0.75, 1.0, 0.75, 1.0, 0.7188, 1.0, 0.2812, 1.0, 0.3125, 1.0, 0.3125, 1.0, 0.2812, 1.0, 0.6875, 1.0, 0.7188, 1.0, 0.7188, 1.0, 0.6875, 1.0, 0.7408, 0.4419, 0.7055, 0.4384, 0.6923, 0.4531, 0.7272, 0.4566, 0.8534, 0.4111, 0.8222, 0.428, 0.826, 0.4426, 0.8569, 0.4256, 0.8807, 0.3884, 0.8534, 0.4111, 0.8569, 0.4256, 0.8838, 0.4028, 0.903, 0.3607, 0.8807, 0.3884, 0.8838, 0.4028, 0.9057, 0.3749, 0.9195, 0.3291, 0.903, 0.3607, 0.9057, 0.3749, 0.9217, 0.3431, 0.9296, 0.2949, 0.9195, 0.3291, 0.9217, 0.3431, 0.9312, 0.3087, 0.9327, 0.2592, 0.9296, 0.2949, 0.9312, 0.3087, 0.9338, 0.2728, 0.9288, 0.2236, 0.9327, 0.2592, 0.9338, 0.2728, 0.9293, 0.2369, 0.918, 0.1893, 0.9288, 0.2236, 0.9293, 0.2369, 0.9179, 0.2025, 0.9007, 0.1577, 0.918, 0.1893, 0.9179, 0.2025, 0.9, 0.1707, 0.8776, 0.13, 0.9007, 0.1577, 0.9, 0.1707, 0.8762, 0.1428, 0.8496, 0.1073, 0.8776, 0.13, 0.8762, 0.1428, 0.8474, 0.12, 0.8176, 0.09045, 0.8496, 0.1073, 0.8474, 0.12, 0.8146, 0.103, 0.7829, 0.08005, 0.8176, 0.09045, 0.8146, 0.103, 0.7792, 0.09255, 0.7469, 0.07654, 0.7829, 0.08005, 0.7792, 0.09255, 0.7424, 0.08901, 0.7109, 0.08005, 0.7469, 0.07654, 0.7424, 0.08901, 0.7056, 0.09255, 0.6763, 0.09045, 0.7109, 0.08005, 0.7056, 0.09255, 0.6702, 0.103, 0.6443, 0.1073, 0.6763, 0.09045, 0.6702, 0.103, 0.6374, 0.12, 0.6162, 0.13, 0.6443, 0.1073, 0.6374, 0.12, 0.6086, 0.1428, 0.5931, 0.1577, 0.6162, 0.13, 0.6086, 0.1428, 0.5848, 0.1707, 0.5758, 0.1893, 0.5931, 0.1577, 0.5848, 0.1707, 0.5669, 0.2025, 0.5651, 0.2236, 0.5758, 0.1893, 0.5669, 0.2025, 0.5555, 0.2369, 0.5612, 0.2592, 0.5651, 0.2236, 0.5555, 0.2369, 0.551, 0.2728, 0.5643, 0.2949, 0.5612, 0.2592, 0.551, 0.2728, 0.5536, 0.3087, 0.5743, 0.3291, 0.5643, 0.2949, 0.5536, 0.3087, 0.5631, 0.3431, 0.5908, 0.3607, 0.5743, 0.3291, 0.5631, 0.3431, 0.5791, 0.3749, 0.6131, 0.3884, 0.5908, 0.3607, 0.5791, 0.3749, 0.601, 0.4028, 0.6404, 0.4111, 0.6131, 0.3884, 0.601, 0.4028, 0.6279, 0.4256, 0.6716, 0.428, 0.6404, 0.4111, 0.6279, 0.4256, 0.6588, 0.4426, 0.7055, 0.4384, 0.6716, 0.428, 0.6588, 0.4426, 0.6923, 0.4531, 0.75, 0.4271, 0.7846, 0.4237, 0.8178, 0.4137, 0.8484, 0.3973, 0.8753, 0.3753, 0.8973, 0.3484, 0.9137, 0.3178, 0.9237, 0.2846, 0.9271, 0.25, 0.9237, 0.2154, 0.9137, 0.1822, 0.8973, 0.1516, 0.8753, 0.1247, 0.8484, 0.1027, 0.8178, 0.08633, 0.7846, 0.07625, 0.75, 0.07285, 0.7154, 0.07625, 0.6822, 0.08633, 0.6516, 0.1027, 0.6247, 0.1247, 0.6027, 0.1516, 0.5863, 0.1822, 0.5763, 0.2154, 0.5729, 0.25, 0.5763, 0.2846, 0.5863, 0.3178, 0.6027, 0.3484, 0.6247, 0.3753, 0.6516, 0.3973, 0.6822, 0.4137, 0.7154, 0.4237, 0.9137, 0.3178, 0.9237, 0.2846, 0.9237, 0.2846, 0.9137, 0.3178, 0.7925, 0.4531, 0.7576, 0.4566, 1.0, 1.0, 0.9688, 1.0, 0.7846, 0.4237, 0.75, 0.4271, 0.7531, 0.4419, 0.7883, 0.4384, 0.8178, 0.4137, 0.7846, 0.4237, 0.7883, 0.4384, 0.8222, 0.428, 0.8484, 0.3973, 0.8178, 0.4137, 0.8222, 0.428, 0.8534, 0.4111, 0.8753, 0.3753, 0.8484, 0.3973, 0.8534, 0.4111, 0.8807, 0.3884, 0.8973, 0.3484, 0.8753, 0.3753, 0.8807, 0.3884, 0.903, 0.3607, 0.9137, 0.3178, 0.8973, 0.3484, 0.903, 0.3607, 0.9195, 0.3291, 0.9237, 0.2846, 0.9137, 0.3178, 0.9195, 0.3291, 0.9296, 0.2949, 0.9271, 0.25, 0.9237, 0.2846, 0.9296, 0.2949, 0.9327, 0.2592, 0.9237, 0.2154, 0.9271, 0.25, 0.9327, 0.2592, 0.9288, 0.2236, 0.9137, 0.1822, 0.9237, 0.2154, 0.9288, 0.2236, 0.918, 0.1893, 0.8973, 0.1516, 0.9137, 0.1822, 0.918, 0.1893, 0.9007, 0.1577, 0.8753, 0.1247, 0.8973, 0.1516, 0.9007, 0.1577, 0.8776, 0.13, 0.8484, 0.1027, 0.8753, 0.1247, 0.8776, 0.13, 0.8496, 0.1073, 0.8178, 0.08633, 0.8484, 0.1027, 0.8496, 0.1073, 0.8176, 0.09045, 0.7846, 0.07625, 0.8178, 0.08633, 0.8176, 0.09045, 0.7829, 0.08005, 0.75, 0.07285, 0.7846, 0.07625, 0.7829, 0.08005, 0.7469, 0.07654, 0.7154, 0.07625, 0.75, 0.07285, 0.7469, 0.07654, 0.7109, 0.08005, 0.6822, 0.08633, 0.7154, 0.07625, 0.7109, 0.08005, 0.6763, 0.09045, 0.6516, 0.1027, 0.6822, 0.08633, 0.6763, 0.09045, 0.6443, 0.1073, 0.6247, 0.1247, 0.6516, 0.1027, 0.6443, 0.1073, 0.6162, 0.13, 0.6027, 0.1516, 0.6247, 0.1247, 0.6162, 0.13, 0.5931, 0.1577, 0.5863, 0.1822, 0.6027, 0.1516, 0.5931, 0.1577, 0.5758, 0.1893, 0.5763, 0.2154, 0.5863, 0.1822, 0.5758, 0.1893, 0.5651, 0.2236, 0.5729, 0.25, 0.5763, 0.2154, 0.5651, 0.2236, 0.5612, 0.2592, 0.5763, 0.2846, 0.5729, 0.25, 0.5612, 0.2592, 0.5643, 0.2949, 0.5863, 0.3178, 0.5763, 0.2846, 0.5643, 0.2949, 0.5743, 0.3291, 0.6027, 0.3484, 0.5863, 0.3178, 0.5743, 0.3291, 0.5908, 0.3607, 0.6247, 0.3753, 0.6027, 0.3484, 0.5908, 0.3607, 0.6131, 0.3884, 0.6516, 0.3973, 0.6247, 0.3753, 0.6131, 0.3884, 0.6404, 0.4111, 0.6822, 0.4137, 0.6516, 0.3973, 0.6404, 0.4111, 0.6716, 0.428, 0.7154, 0.4237, 0.6822, 0.4137, 0.6716, 0.428, 0.7055, 0.4384, 0.75, 0.4271, 0.7154, 0.4237, 0.7055, 0.4384, 0.7408, 0.4419, 0.7883, 0.4384, 0.7531, 0.4419, 0.7576, 0.4566, 0.7925, 0.4531, 0.7846, 0.07625, 0.75, 0.07285, 0.75, 0.07285, 0.7846, 0.07625, 0.5729, 0.25, 0.5763, 0.2846, 0.5763, 0.2846, 0.5729, 0.25, 0.8178, 0.4137, 0.8484, 0.3973, 0.8484, 0.3973, 0.8178, 0.4137, 0.8973, 0.1516, 0.8753, 0.1247, 0.8753, 0.1247, 0.8973, 0.1516, 0.6247, 0.1247, 0.6027, 0.1516, 0.6027, 0.1516, 0.6247, 0.1247, 0.6516, 0.3973, 0.6822, 0.4137, 0.6822, 0.4137, 0.6516, 0.3973, 0.9237, 0.2846, 0.9271, 0.25, 0.9271, 0.25, 0.9237, 0.2846, 0.75, 0.07285, 0.7154, 0.07625, 0.7154, 0.07625, 0.75, 0.07285, 0.5763, 0.2846, 0.5863, 0.3178, 0.5863, 0.3178, 0.5763, 0.2846, 0.8484, 0.3973, 0.8753, 0.3753, 0.8753, 0.3753, 0.8484, 0.3973, 0.8753, 0.1247, 0.8484, 0.1027, 0.8484, 0.1027, 0.8753, 0.1247, 0.6027, 0.1516, 0.5863, 0.1822, 0.5863, 0.1822, 0.6027, 0.1516, 0.6822, 0.4137, 0.7154, 0.4237, 0.7154, 0.4237, 0.6822, 0.4137, 0.9271, 0.25, 0.9237, 0.2154, 0.9237, 0.2154, 0.9271, 0.25, 0.7154, 0.07625, 0.6822, 0.08633, 0.6822, 0.08633, 0.7154, 0.07625, 0.5863, 0.3178, 0.6027, 0.3484, 0.6027, 0.3484, 0.5863, 0.3178, 0.7154, 0.4237, 0.75, 0.4271, 0.75, 0.4271, 0.7154, 0.4237, 0.8753, 0.3753, 0.8973, 0.3484, 0.8973, 0.3484, 0.8753, 0.3753, 0.8484, 0.1027, 0.8178, 0.08633, 0.8178, 0.08633, 0.8484, 0.1027, 0.5863, 0.1822, 0.5763, 0.2154, 0.5763, 0.2154, 0.5863, 0.1822, 0.75, 0.4271, 0.7846, 0.4237, 0.7846, 0.4237, 0.75, 0.4271, 0.9237, 0.2154, 0.9137, 0.1822, 0.9137, 0.1822, 0.9237, 0.2154, 0.6822, 0.08633, 0.6516, 0.1027, 0.6516, 0.1027, 0.6822, 0.08633, 0.6027, 0.3484, 0.6247, 0.3753, 0.6247, 0.3753, 0.6027, 0.3484, 0.8973, 0.3484, 0.9137, 0.3178, 0.9137, 0.3178, 0.8973, 0.3484, 0.8178, 0.08633, 0.7846, 0.07625, 0.7846, 0.07625, 0.8178, 0.08633, 0.5763, 0.2154, 0.5729, 0.25, 0.5729, 0.25, 0.5763, 0.2154, 0.7846, 0.4237, 0.8178, 0.4137, 0.8178, 0.4137, 0.7846, 0.4237, 0.9137, 0.1822, 0.8973, 0.1516, 0.8973, 0.1516, 0.9137, 0.1822, 0.6516, 0.1027, 0.6247, 0.1247, 0.6247, 0.1247, 0.6516, 0.1027, 0.6247, 0.3753, 0.6516, 0.3973, 0.6516, 0.3973, 0.6247, 0.3753])
me_cylinder.materials.append(mat_plastic)
me_cylinder.update()

# ---- objects
ob_cylinder = bpy.data.objects.new('Cylinder', me_cylinder)

# ---- transforms, parenting, visibility, modifiers, constraints
ob_cylinder.location = (0.0, 0.0, 0.0)

# ---- collection membership
col_collection.objects.link(ob_cylinder)

# ---- scene / render settings (as saved in the file)
scene.frame_start = 1; scene.frame_end = 250; scene.frame_set(1)
scene.render.engine = 'BLENDER_EEVEE_NEXT'
scene.cycles.sampling_pattern = 'TABULATED_SOBOL'
scene.cycles.use_light_tree = False
scene.view_settings.view_transform = 'Filmic'
bpy.context.view_layer.update()

# ---- added for rendering (the .blend has no active camera): camera
cam_auto = bpy.data.cameras.new('AutoCamera')
cam_auto.lens = 50.0
cam_auto.sensor_width = 36.0
cam_auto.clip_end = 1000.0
ob_auto_camera = bpy.data.objects.new('AutoCamera', cam_auto)
scene.collection.objects.link(ob_auto_camera)
ob_auto_camera.location = (0.947404, -1.13887, 0.762007)
ob_auto_camera.rotation_euler = (1.09748, -7.21219e-08, 0.694738)
scene.camera = ob_auto_camera
bpy.context.view_layer.update()
